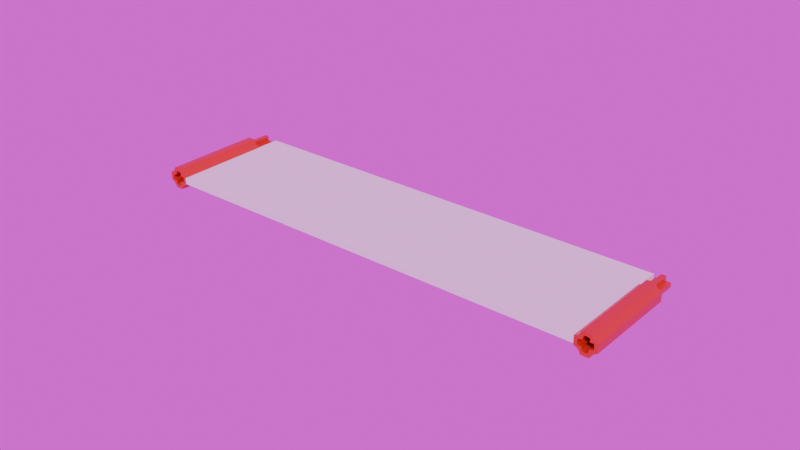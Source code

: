 # Source: blade.blend  (saved by Blender 4.4.32; exported with 4.5.12 LTS)
import bpy
from mathutils import Matrix  # noqa: F401  (used for matrix-valued properties, if any)

bpy.ops.wm.read_factory_settings(use_empty=True)
scene = bpy.context.scene
scene.name = 'Scene'

# ---- collections
col_collection = bpy.data.collections.new('Collection'); scene.collection.children.link(col_collection)

# ---- images (referenced by path relative to the original .blend; pixels are not part of the script)
import os
ASSET_DIR = os.environ.get("B2B_ASSET_DIR", "")  # directory of the original .blend (textures are referenced by path, not embedded)
HERE = os.path.dirname(os.path.abspath(__file__))  # packed textures are extracted next to this script under _unpacked/

def load_image(name, relpath, width, height, colorspace="sRGB"):
    """Load a texture the original file referenced (path relative to the .blend, or extracted next to this script)."""
    p = next((c for c in (os.path.join(HERE, relpath), os.path.join(ASSET_DIR, relpath)) if relpath and os.path.exists(c)), "")
    if p:
        img = bpy.data.images.load(p, check_existing=True)
        img.name = name
    else:  # same state as the original file: an image datablock whose file is absent (Cycles renders it pink)
        img = bpy.data.images.new(name, width, height)
        img.source = "FILE"
        img.filepath = "//" + (relpath or name)
    img.colorspace_settings.name = colorspace
    return img
img_background_exr = load_image('background.exr', 'background.exr', 1024, 1024, 'Linear Rec.709')

# ---- materials (node trees are filled in below, after node groups)
mat_material_4_c = bpy.data.materials.new('Material_4_c')
mat_material_4_c.diffuse_color = (0.552, 0.02122, 0.01096, 1.0)
mat_material_4_c_001 = bpy.data.materials.new('Material_4_c.001')
mat_material_4_c_001.diffuse_color = (0.552, 0.02122, 0.01096, 1.0)
mat_material_4_c_002 = bpy.data.materials.new('Material_4_c.002')
mat_material_4_c_002.diffuse_color = (0.552, 0.02122, 0.01096, 1.0)
mat_material_4_c_003 = bpy.data.materials.new('Material_4_c.003')
mat_material_4_c_003.diffuse_color = (0.552, 0.02122, 0.01096, 1.0)
mat_material_4_c_004 = bpy.data.materials.new('Material_4_c.004')
mat_material_4_c_004.diffuse_color = (0.552, 0.02122, 0.01096, 1.0)

# ---- node groups
ng_lego_standard = bpy.data.node_groups.new('Lego Standard', 'ShaderNodeTree')
_s = ng_lego_standard.interface.new_socket(name='Shader', in_out='OUTPUT', socket_type='NodeSocketShader')
_s = ng_lego_standard.interface.new_socket(name='Color', in_out='INPUT', socket_type='NodeSocketColor')
_s = ng_lego_standard.interface.new_socket(name='Normal', in_out='INPUT', socket_type='NodeSocketVector')
_N = ng_lego_standard.nodes; _L = ng_lego_standard.links
n0 = _N.new('NodeGroupInput'); n0.name = 'Group Input'; n0.location = (-250, 0)
n1 = _N.new('NodeGroupOutput'); n1.name = 'Group Output'; n1.location = (300, 0)
n2 = _N.new('ShaderNodeBsdfPrincipled'); n2.name = 'Principled BSDF'; n2.location = (0, 0)
n2.inputs[2].default_value = 0.1
n2.inputs[3].default_value = 1.45
n2.inputs[8].default_value = 0.002
n2.inputs[9].default_value = (0.05, 0.05, 0.05)
n2.inputs[20].default_value = 0.0
_L.new(n0.outputs[0], n2.inputs[0])
_L.new(n0.outputs[1], n2.inputs[5])
_L.new(n2.outputs[0], n1.inputs[0])
n1.is_active_output = True
ng_distance_to_center = bpy.data.node_groups.new('Distance-To-Center', 'ShaderNodeTree')
_s = ng_distance_to_center.interface.new_socket(name='Vector', in_out='OUTPUT', socket_type='NodeSocketVector')
_N = ng_distance_to_center.nodes; _L = ng_distance_to_center.links
n0 = _N.new('NodeGroupInput'); n0.name = 'Group Input'; n0.location = (-930, 0)
n1 = _N.new('NodeGroupOutput'); n1.name = 'Group Output'; n1.location = (240, 0)
n2 = _N.new('ShaderNodeTexCoord'); n2.name = 'Texture Coordinate'; n2.location = (-730, 0)
n3 = _N.new('ShaderNodeVectorMath'); n3.name = 'Vector Math'; n3.location = (-535, 0)
n3.operation = 'SUBTRACT'
n3.inputs[1].default_value = (0.5, 0.5, 0.5)
n4 = _N.new('ShaderNodeVectorMath'); n4.name = 'Vector Math.001'; n4.location = (-535, -245)
n4.operation = 'NORMALIZE'
n5 = _N.new('ShaderNodeVectorMath'); n5.name = 'Vector Math.002'; n5.location = (-340, -125)
n5.operation = 'DOT_PRODUCT'
n6 = _N.new('ShaderNodeMixRGB'); n6.name = 'Mix (Legacy)'; n6.location = (-145, -125)
n6.blend_type = 'MULTIPLY'
n6.inputs[0].default_value = 1.0
n7 = _N.new('ShaderNodeVectorMath'); n7.name = 'Vector Math.003'; n7.location = (40, 0)
n7.operation = 'SUBTRACT'
_L.new(n2.outputs[0], n3.inputs[0])
_L.new(n2.outputs[1], n4.inputs[0])
_L.new(n3.outputs[0], n5.inputs[0])
_L.new(n4.outputs[0], n5.inputs[1])
_L.new(n5.outputs[1], n6.inputs[1])
_L.new(n4.outputs[0], n6.inputs[2])
_L.new(n3.outputs[0], n7.inputs[0])
_L.new(n6.outputs[0], n7.inputs[1])
_L.new(n7.outputs[0], n1.inputs[0])
n1.is_active_output = True
ng_vector_element_power = bpy.data.node_groups.new('Vector-Element-Power', 'ShaderNodeTree')
_s = ng_vector_element_power.interface.new_socket(name='Vector', in_out='OUTPUT', socket_type='NodeSocketVector')
_s = ng_vector_element_power.interface.new_socket(name='Exponent', in_out='INPUT', socket_type='NodeSocketFloat')
_s = ng_vector_element_power.interface.new_socket(name='Vector', in_out='INPUT', socket_type='NodeSocketVector')
_N = ng_vector_element_power.nodes; _L = ng_vector_element_power.links
n0 = _N.new('NodeGroupInput'); n0.name = 'Group Input'; n0.location = (-580, 0)
n1 = _N.new('NodeGroupOutput'); n1.name = 'Group Output'; n1.location = (400, 0)
n2 = _N.new('ShaderNodeSeparateXYZ'); n2.name = 'Separate XYZ'; n2.location = (-385, -140)
n3 = _N.new('ShaderNodeMath'); n3.name = 'Math'; n3.location = (-180, 180)
n3.operation = 'ABSOLUTE'
n4 = _N.new('ShaderNodeMath'); n4.name = 'Math.001'; n4.location = (-180, 0)
n4.operation = 'ABSOLUTE'
n5 = _N.new('ShaderNodeMath'); n5.name = 'Math.002'; n5.location = (-180, -180)
n5.operation = 'ABSOLUTE'
n6 = _N.new('ShaderNodeMath'); n6.name = 'Math.003'; n6.location = (20, 180)
n6.operation = 'POWER'
n7 = _N.new('ShaderNodeMath'); n7.name = 'Math.004'; n7.location = (20, 0)
n7.operation = 'POWER'
n8 = _N.new('ShaderNodeMath'); n8.name = 'Math.005'; n8.location = (20, -180)
n8.operation = 'POWER'
n9 = _N.new('ShaderNodeCombineXYZ'); n9.name = 'Combine XYZ'; n9.location = (215, 0)
_L.new(n0.outputs[1], n2.inputs[0])
_L.new(n2.outputs[0], n3.inputs[0])
_L.new(n2.outputs[1], n4.inputs[0])
_L.new(n2.outputs[2], n5.inputs[0])
_L.new(n3.outputs[0], n6.inputs[0])
_L.new(n0.outputs[0], n6.inputs[1])
_L.new(n4.outputs[0], n7.inputs[0])
_L.new(n0.outputs[0], n7.inputs[1])
_L.new(n5.outputs[0], n8.inputs[0])
_L.new(n0.outputs[0], n8.inputs[1])
_L.new(n6.outputs[0], n9.inputs[0])
_L.new(n7.outputs[0], n9.inputs[1])
_L.new(n8.outputs[0], n9.inputs[2])
_L.new(n9.outputs[0], n1.inputs[0])
n1.is_active_output = True
ng_convert_to_normals = bpy.data.node_groups.new('Convert-To-Normals', 'ShaderNodeTree')
_s = ng_convert_to_normals.interface.new_socket(name='Normal', in_out='OUTPUT', socket_type='NodeSocketVector')
_s = ng_convert_to_normals.interface.new_socket(name='Vector Length', in_out='INPUT', socket_type='NodeSocketFloat')
_s = ng_convert_to_normals.interface.new_socket(name='Smoothing', in_out='INPUT', socket_type='NodeSocketFloat')
_s = ng_convert_to_normals.interface.new_socket(name='Strength', in_out='INPUT', socket_type='NodeSocketFloat')
_s = ng_convert_to_normals.interface.new_socket(name='Normal', in_out='INPUT', socket_type='NodeSocketVector')
_N = ng_convert_to_normals.nodes; _L = ng_convert_to_normals.links
n0 = _N.new('NodeGroupInput'); n0.name = 'Group Input'; n0.location = (-490, 0)
n1 = _N.new('NodeGroupOutput'); n1.name = 'Group Output'; n1.location = (400, 0)
n2 = _N.new('ShaderNodeMath'); n2.name = 'Math'; n2.location = (-290, 150)
n2.operation = 'POWER'
n3 = _N.new('ShaderNodeValToRGB'); n3.name = 'Color Ramp'; n3.location = (-95, 150)
n3.color_ramp.interpolation = 'EASE'
while len(n3.color_ramp.elements) > 1: n3.color_ramp.elements.remove(n3.color_ramp.elements[-1])
n3.color_ramp.elements[0].position = 0.0; n3.color_ramp.elements[0].color = (1.0, 1.0, 1.0, 1.0)
_e = n3.color_ramp.elements.new(0.45); _e.color = (0.0, 0.0, 0.0, 1.0)
n4 = _N.new('ShaderNodeBump'); n4.name = 'Bump'; n4.location = (200, 0)
n4.inputs[1].default_value = 0.02
_L.new(n0.outputs[0], n2.inputs[0])
_L.new(n0.outputs[1], n2.inputs[1])
_L.new(n2.outputs[0], n3.inputs[0])
_L.new(n0.outputs[2], n4.inputs[0])
_L.new(n3.outputs[0], n4.inputs[3])
_L.new(n0.outputs[3], n4.inputs[4])
_L.new(n4.outputs[0], n1.inputs[0])
n1.is_active_output = True
ng_concave_walls = bpy.data.node_groups.new('Concave Walls', 'ShaderNodeTree')
_s = ng_concave_walls.interface.new_socket(name='Normal', in_out='OUTPUT', socket_type='NodeSocketVector')
_s = ng_concave_walls.interface.new_socket(name='Strength', in_out='INPUT', socket_type='NodeSocketFloat')
_s = ng_concave_walls.interface.new_socket(name='Normal', in_out='INPUT', socket_type='NodeSocketVector')
_N = ng_concave_walls.nodes; _L = ng_concave_walls.links
n0 = _N.new('NodeGroupInput'); n0.name = 'Group Input'; n0.location = (-530, 0)
n1 = _N.new('NodeGroupOutput'); n1.name = 'Group Output'; n1.location = (300, 0)
n2 = _N.new('ShaderNodeGroup'); n2.name = 'Group'; n2.location = (-340, 105)
n2.node_tree = ng_distance_to_center
n3 = _N.new('ShaderNodeGroup'); n3.name = 'Group.001'; n3.location = (-120, 105)
n3.node_tree = ng_vector_element_power
n3.inputs[0].default_value = 4.0
n4 = _N.new('ShaderNodeGroup'); n4.name = 'Group.002'; n4.location = (90, 0)
n4.node_tree = ng_convert_to_normals
n4.inputs[1].default_value = 0.3
_L.new(n2.outputs[0], n3.inputs[1])
_L.new(n3.outputs[0], n4.inputs[0])
_L.new(n0.outputs[0], n4.inputs[2])
_L.new(n0.outputs[1], n4.inputs[3])
_L.new(n4.outputs[0], n1.inputs[0])
n1.is_active_output = True
ng_lego_standard_001 = bpy.data.node_groups.new('Lego Standard.001', 'ShaderNodeTree')
_s = ng_lego_standard_001.interface.new_socket(name='Shader', in_out='OUTPUT', socket_type='NodeSocketShader')
_s = ng_lego_standard_001.interface.new_socket(name='Color', in_out='INPUT', socket_type='NodeSocketColor')
_s = ng_lego_standard_001.interface.new_socket(name='Normal', in_out='INPUT', socket_type='NodeSocketVector')
_N = ng_lego_standard_001.nodes; _L = ng_lego_standard_001.links
n0 = _N.new('NodeGroupInput'); n0.name = 'Group Input'; n0.location = (-250, 0)
n1 = _N.new('NodeGroupOutput'); n1.name = 'Group Output'; n1.location = (300, 0)
n2 = _N.new('ShaderNodeBsdfPrincipled'); n2.name = 'Principled BSDF'; n2.location = (0, 0)
n2.inputs[2].default_value = 0.1
n2.inputs[3].default_value = 1.45
n2.inputs[8].default_value = 0.002
n2.inputs[9].default_value = (0.05, 0.05, 0.05)
n2.inputs[20].default_value = 0.0
_L.new(n0.outputs[0], n2.inputs[0])
_L.new(n0.outputs[1], n2.inputs[5])
_L.new(n2.outputs[0], n1.inputs[0])
n1.is_active_output = True
ng_distance_to_center_001 = bpy.data.node_groups.new('Distance-To-Center.001', 'ShaderNodeTree')
_s = ng_distance_to_center_001.interface.new_socket(name='Vector', in_out='OUTPUT', socket_type='NodeSocketVector')
_N = ng_distance_to_center_001.nodes; _L = ng_distance_to_center_001.links
n0 = _N.new('NodeGroupInput'); n0.name = 'Group Input'; n0.location = (-930, 0)
n1 = _N.new('NodeGroupOutput'); n1.name = 'Group Output'; n1.location = (240, 0)
n2 = _N.new('ShaderNodeTexCoord'); n2.name = 'Texture Coordinate'; n2.location = (-730, 0)
n3 = _N.new('ShaderNodeVectorMath'); n3.name = 'Vector Math'; n3.location = (-535, 0)
n3.operation = 'SUBTRACT'
n3.inputs[1].default_value = (0.5, 0.5, 0.5)
n4 = _N.new('ShaderNodeVectorMath'); n4.name = 'Vector Math.001'; n4.location = (-535, -245)
n4.operation = 'NORMALIZE'
n5 = _N.new('ShaderNodeVectorMath'); n5.name = 'Vector Math.002'; n5.location = (-340, -125)
n5.operation = 'DOT_PRODUCT'
n6 = _N.new('ShaderNodeMixRGB'); n6.name = 'Mix (Legacy)'; n6.location = (-145, -125)
n6.blend_type = 'MULTIPLY'
n6.inputs[0].default_value = 1.0
n7 = _N.new('ShaderNodeVectorMath'); n7.name = 'Vector Math.003'; n7.location = (40, 0)
n7.operation = 'SUBTRACT'
_L.new(n2.outputs[0], n3.inputs[0])
_L.new(n2.outputs[1], n4.inputs[0])
_L.new(n3.outputs[0], n5.inputs[0])
_L.new(n4.outputs[0], n5.inputs[1])
_L.new(n5.outputs[1], n6.inputs[1])
_L.new(n4.outputs[0], n6.inputs[2])
_L.new(n3.outputs[0], n7.inputs[0])
_L.new(n6.outputs[0], n7.inputs[1])
_L.new(n7.outputs[0], n1.inputs[0])
n1.is_active_output = True
ng_vector_element_power_001 = bpy.data.node_groups.new('Vector-Element-Power.001', 'ShaderNodeTree')
_s = ng_vector_element_power_001.interface.new_socket(name='Vector', in_out='OUTPUT', socket_type='NodeSocketVector')
_s = ng_vector_element_power_001.interface.new_socket(name='Exponent', in_out='INPUT', socket_type='NodeSocketFloat')
_s = ng_vector_element_power_001.interface.new_socket(name='Vector', in_out='INPUT', socket_type='NodeSocketVector')
_N = ng_vector_element_power_001.nodes; _L = ng_vector_element_power_001.links
n0 = _N.new('NodeGroupInput'); n0.name = 'Group Input'; n0.location = (-580, 0)
n1 = _N.new('NodeGroupOutput'); n1.name = 'Group Output'; n1.location = (400, 0)
n2 = _N.new('ShaderNodeSeparateXYZ'); n2.name = 'Separate XYZ'; n2.location = (-385, -140)
n3 = _N.new('ShaderNodeMath'); n3.name = 'Math'; n3.location = (-180, 180)
n3.operation = 'ABSOLUTE'
n4 = _N.new('ShaderNodeMath'); n4.name = 'Math.001'; n4.location = (-180, 0)
n4.operation = 'ABSOLUTE'
n5 = _N.new('ShaderNodeMath'); n5.name = 'Math.002'; n5.location = (-180, -180)
n5.operation = 'ABSOLUTE'
n6 = _N.new('ShaderNodeMath'); n6.name = 'Math.003'; n6.location = (20, 180)
n6.operation = 'POWER'
n7 = _N.new('ShaderNodeMath'); n7.name = 'Math.004'; n7.location = (20, 0)
n7.operation = 'POWER'
n8 = _N.new('ShaderNodeMath'); n8.name = 'Math.005'; n8.location = (20, -180)
n8.operation = 'POWER'
n9 = _N.new('ShaderNodeCombineXYZ'); n9.name = 'Combine XYZ'; n9.location = (215, 0)
_L.new(n0.outputs[1], n2.inputs[0])
_L.new(n2.outputs[0], n3.inputs[0])
_L.new(n2.outputs[1], n4.inputs[0])
_L.new(n2.outputs[2], n5.inputs[0])
_L.new(n3.outputs[0], n6.inputs[0])
_L.new(n0.outputs[0], n6.inputs[1])
_L.new(n4.outputs[0], n7.inputs[0])
_L.new(n0.outputs[0], n7.inputs[1])
_L.new(n5.outputs[0], n8.inputs[0])
_L.new(n0.outputs[0], n8.inputs[1])
_L.new(n6.outputs[0], n9.inputs[0])
_L.new(n7.outputs[0], n9.inputs[1])
_L.new(n8.outputs[0], n9.inputs[2])
_L.new(n9.outputs[0], n1.inputs[0])
n1.is_active_output = True
ng_convert_to_normals_001 = bpy.data.node_groups.new('Convert-To-Normals.001', 'ShaderNodeTree')
_s = ng_convert_to_normals_001.interface.new_socket(name='Normal', in_out='OUTPUT', socket_type='NodeSocketVector')
_s = ng_convert_to_normals_001.interface.new_socket(name='Vector Length', in_out='INPUT', socket_type='NodeSocketFloat')
_s = ng_convert_to_normals_001.interface.new_socket(name='Smoothing', in_out='INPUT', socket_type='NodeSocketFloat')
_s = ng_convert_to_normals_001.interface.new_socket(name='Strength', in_out='INPUT', socket_type='NodeSocketFloat')
_s = ng_convert_to_normals_001.interface.new_socket(name='Normal', in_out='INPUT', socket_type='NodeSocketVector')
_N = ng_convert_to_normals_001.nodes; _L = ng_convert_to_normals_001.links
n0 = _N.new('NodeGroupInput'); n0.name = 'Group Input'; n0.location = (-490, 0)
n1 = _N.new('NodeGroupOutput'); n1.name = 'Group Output'; n1.location = (400, 0)
n2 = _N.new('ShaderNodeMath'); n2.name = 'Math'; n2.location = (-290, 150)
n2.operation = 'POWER'
n3 = _N.new('ShaderNodeValToRGB'); n3.name = 'Color Ramp'; n3.location = (-95, 150)
n3.color_ramp.interpolation = 'EASE'
while len(n3.color_ramp.elements) > 1: n3.color_ramp.elements.remove(n3.color_ramp.elements[-1])
n3.color_ramp.elements[0].position = 0.0; n3.color_ramp.elements[0].color = (1.0, 1.0, 1.0, 1.0)
_e = n3.color_ramp.elements.new(0.45); _e.color = (0.0, 0.0, 0.0, 1.0)
n4 = _N.new('ShaderNodeBump'); n4.name = 'Bump'; n4.location = (200, 0)
n4.inputs[1].default_value = 0.02
_L.new(n0.outputs[0], n2.inputs[0])
_L.new(n0.outputs[1], n2.inputs[1])
_L.new(n2.outputs[0], n3.inputs[0])
_L.new(n0.outputs[2], n4.inputs[0])
_L.new(n3.outputs[0], n4.inputs[3])
_L.new(n0.outputs[3], n4.inputs[4])
_L.new(n4.outputs[0], n1.inputs[0])
n1.is_active_output = True
ng_concave_walls_001 = bpy.data.node_groups.new('Concave Walls.001', 'ShaderNodeTree')
_s = ng_concave_walls_001.interface.new_socket(name='Normal', in_out='OUTPUT', socket_type='NodeSocketVector')
_s = ng_concave_walls_001.interface.new_socket(name='Strength', in_out='INPUT', socket_type='NodeSocketFloat')
_s = ng_concave_walls_001.interface.new_socket(name='Normal', in_out='INPUT', socket_type='NodeSocketVector')
_N = ng_concave_walls_001.nodes; _L = ng_concave_walls_001.links
n0 = _N.new('NodeGroupInput'); n0.name = 'Group Input'; n0.location = (-530, 0)
n1 = _N.new('NodeGroupOutput'); n1.name = 'Group Output'; n1.location = (300, 0)
n2 = _N.new('ShaderNodeGroup'); n2.name = 'Group'; n2.location = (-340, 105)
n2.node_tree = ng_distance_to_center_001
n3 = _N.new('ShaderNodeGroup'); n3.name = 'Group.001'; n3.location = (-120, 105)
n3.node_tree = ng_vector_element_power_001
n3.inputs[0].default_value = 4.0
n4 = _N.new('ShaderNodeGroup'); n4.name = 'Group.002'; n4.location = (90, 0)
n4.node_tree = ng_convert_to_normals_001
n4.inputs[1].default_value = 0.3
_L.new(n2.outputs[0], n3.inputs[1])
_L.new(n3.outputs[0], n4.inputs[0])
_L.new(n0.outputs[0], n4.inputs[2])
_L.new(n0.outputs[1], n4.inputs[3])
_L.new(n4.outputs[0], n1.inputs[0])
n1.is_active_output = True
ng_lego_standard_002 = bpy.data.node_groups.new('Lego Standard.002', 'ShaderNodeTree')
_s = ng_lego_standard_002.interface.new_socket(name='Shader', in_out='OUTPUT', socket_type='NodeSocketShader')
_s = ng_lego_standard_002.interface.new_socket(name='Color', in_out='INPUT', socket_type='NodeSocketColor')
_s = ng_lego_standard_002.interface.new_socket(name='Normal', in_out='INPUT', socket_type='NodeSocketVector')
_N = ng_lego_standard_002.nodes; _L = ng_lego_standard_002.links
n0 = _N.new('NodeGroupInput'); n0.name = 'Group Input'; n0.location = (-250, 0)
n1 = _N.new('NodeGroupOutput'); n1.name = 'Group Output'; n1.location = (300, 0)
n2 = _N.new('ShaderNodeBsdfPrincipled'); n2.name = 'Principled BSDF'; n2.location = (0, 0)
n2.inputs[2].default_value = 0.1
n2.inputs[3].default_value = 1.45
n2.inputs[8].default_value = 0.002
n2.inputs[9].default_value = (0.05, 0.05, 0.05)
n2.inputs[20].default_value = 0.0
_L.new(n0.outputs[0], n2.inputs[0])
_L.new(n0.outputs[1], n2.inputs[5])
_L.new(n2.outputs[0], n1.inputs[0])
n1.is_active_output = True
ng_distance_to_center_002 = bpy.data.node_groups.new('Distance-To-Center.002', 'ShaderNodeTree')
_s = ng_distance_to_center_002.interface.new_socket(name='Vector', in_out='OUTPUT', socket_type='NodeSocketVector')
_N = ng_distance_to_center_002.nodes; _L = ng_distance_to_center_002.links
n0 = _N.new('NodeGroupInput'); n0.name = 'Group Input'; n0.location = (-930, 0)
n1 = _N.new('NodeGroupOutput'); n1.name = 'Group Output'; n1.location = (240, 0)
n2 = _N.new('ShaderNodeTexCoord'); n2.name = 'Texture Coordinate'; n2.location = (-730, 0)
n3 = _N.new('ShaderNodeVectorMath'); n3.name = 'Vector Math'; n3.location = (-535, 0)
n3.operation = 'SUBTRACT'
n3.inputs[1].default_value = (0.5, 0.5, 0.5)
n4 = _N.new('ShaderNodeVectorMath'); n4.name = 'Vector Math.001'; n4.location = (-535, -245)
n4.operation = 'NORMALIZE'
n5 = _N.new('ShaderNodeVectorMath'); n5.name = 'Vector Math.002'; n5.location = (-340, -125)
n5.operation = 'DOT_PRODUCT'
n6 = _N.new('ShaderNodeMixRGB'); n6.name = 'Mix (Legacy)'; n6.location = (-145, -125)
n6.blend_type = 'MULTIPLY'
n6.inputs[0].default_value = 1.0
n7 = _N.new('ShaderNodeVectorMath'); n7.name = 'Vector Math.003'; n7.location = (40, 0)
n7.operation = 'SUBTRACT'
_L.new(n2.outputs[0], n3.inputs[0])
_L.new(n2.outputs[1], n4.inputs[0])
_L.new(n3.outputs[0], n5.inputs[0])
_L.new(n4.outputs[0], n5.inputs[1])
_L.new(n5.outputs[1], n6.inputs[1])
_L.new(n4.outputs[0], n6.inputs[2])
_L.new(n3.outputs[0], n7.inputs[0])
_L.new(n6.outputs[0], n7.inputs[1])
_L.new(n7.outputs[0], n1.inputs[0])
n1.is_active_output = True
ng_vector_element_power_002 = bpy.data.node_groups.new('Vector-Element-Power.002', 'ShaderNodeTree')
_s = ng_vector_element_power_002.interface.new_socket(name='Vector', in_out='OUTPUT', socket_type='NodeSocketVector')
_s = ng_vector_element_power_002.interface.new_socket(name='Exponent', in_out='INPUT', socket_type='NodeSocketFloat')
_s = ng_vector_element_power_002.interface.new_socket(name='Vector', in_out='INPUT', socket_type='NodeSocketVector')
_N = ng_vector_element_power_002.nodes; _L = ng_vector_element_power_002.links
n0 = _N.new('NodeGroupInput'); n0.name = 'Group Input'; n0.location = (-580, 0)
n1 = _N.new('NodeGroupOutput'); n1.name = 'Group Output'; n1.location = (400, 0)
n2 = _N.new('ShaderNodeSeparateXYZ'); n2.name = 'Separate XYZ'; n2.location = (-385, -140)
n3 = _N.new('ShaderNodeMath'); n3.name = 'Math'; n3.location = (-180, 180)
n3.operation = 'ABSOLUTE'
n4 = _N.new('ShaderNodeMath'); n4.name = 'Math.001'; n4.location = (-180, 0)
n4.operation = 'ABSOLUTE'
n5 = _N.new('ShaderNodeMath'); n5.name = 'Math.002'; n5.location = (-180, -180)
n5.operation = 'ABSOLUTE'
n6 = _N.new('ShaderNodeMath'); n6.name = 'Math.003'; n6.location = (20, 180)
n6.operation = 'POWER'
n7 = _N.new('ShaderNodeMath'); n7.name = 'Math.004'; n7.location = (20, 0)
n7.operation = 'POWER'
n8 = _N.new('ShaderNodeMath'); n8.name = 'Math.005'; n8.location = (20, -180)
n8.operation = 'POWER'
n9 = _N.new('ShaderNodeCombineXYZ'); n9.name = 'Combine XYZ'; n9.location = (215, 0)
_L.new(n0.outputs[1], n2.inputs[0])
_L.new(n2.outputs[0], n3.inputs[0])
_L.new(n2.outputs[1], n4.inputs[0])
_L.new(n2.outputs[2], n5.inputs[0])
_L.new(n3.outputs[0], n6.inputs[0])
_L.new(n0.outputs[0], n6.inputs[1])
_L.new(n4.outputs[0], n7.inputs[0])
_L.new(n0.outputs[0], n7.inputs[1])
_L.new(n5.outputs[0], n8.inputs[0])
_L.new(n0.outputs[0], n8.inputs[1])
_L.new(n6.outputs[0], n9.inputs[0])
_L.new(n7.outputs[0], n9.inputs[1])
_L.new(n8.outputs[0], n9.inputs[2])
_L.new(n9.outputs[0], n1.inputs[0])
n1.is_active_output = True
ng_convert_to_normals_002 = bpy.data.node_groups.new('Convert-To-Normals.002', 'ShaderNodeTree')
_s = ng_convert_to_normals_002.interface.new_socket(name='Normal', in_out='OUTPUT', socket_type='NodeSocketVector')
_s = ng_convert_to_normals_002.interface.new_socket(name='Vector Length', in_out='INPUT', socket_type='NodeSocketFloat')
_s = ng_convert_to_normals_002.interface.new_socket(name='Smoothing', in_out='INPUT', socket_type='NodeSocketFloat')
_s = ng_convert_to_normals_002.interface.new_socket(name='Strength', in_out='INPUT', socket_type='NodeSocketFloat')
_s = ng_convert_to_normals_002.interface.new_socket(name='Normal', in_out='INPUT', socket_type='NodeSocketVector')
_N = ng_convert_to_normals_002.nodes; _L = ng_convert_to_normals_002.links
n0 = _N.new('NodeGroupInput'); n0.name = 'Group Input'; n0.location = (-490, 0)
n1 = _N.new('NodeGroupOutput'); n1.name = 'Group Output'; n1.location = (400, 0)
n2 = _N.new('ShaderNodeMath'); n2.name = 'Math'; n2.location = (-290, 150)
n2.operation = 'POWER'
n3 = _N.new('ShaderNodeValToRGB'); n3.name = 'Color Ramp'; n3.location = (-95, 150)
n3.color_ramp.interpolation = 'EASE'
while len(n3.color_ramp.elements) > 1: n3.color_ramp.elements.remove(n3.color_ramp.elements[-1])
n3.color_ramp.elements[0].position = 0.0; n3.color_ramp.elements[0].color = (1.0, 1.0, 1.0, 1.0)
_e = n3.color_ramp.elements.new(0.45); _e.color = (0.0, 0.0, 0.0, 1.0)
n4 = _N.new('ShaderNodeBump'); n4.name = 'Bump'; n4.location = (200, 0)
n4.inputs[1].default_value = 0.02
_L.new(n0.outputs[0], n2.inputs[0])
_L.new(n0.outputs[1], n2.inputs[1])
_L.new(n2.outputs[0], n3.inputs[0])
_L.new(n0.outputs[2], n4.inputs[0])
_L.new(n3.outputs[0], n4.inputs[3])
_L.new(n0.outputs[3], n4.inputs[4])
_L.new(n4.outputs[0], n1.inputs[0])
n1.is_active_output = True
ng_concave_walls_002 = bpy.data.node_groups.new('Concave Walls.002', 'ShaderNodeTree')
_s = ng_concave_walls_002.interface.new_socket(name='Normal', in_out='OUTPUT', socket_type='NodeSocketVector')
_s = ng_concave_walls_002.interface.new_socket(name='Strength', in_out='INPUT', socket_type='NodeSocketFloat')
_s = ng_concave_walls_002.interface.new_socket(name='Normal', in_out='INPUT', socket_type='NodeSocketVector')
_N = ng_concave_walls_002.nodes; _L = ng_concave_walls_002.links
n0 = _N.new('NodeGroupInput'); n0.name = 'Group Input'; n0.location = (-530, 0)
n1 = _N.new('NodeGroupOutput'); n1.name = 'Group Output'; n1.location = (300, 0)
n2 = _N.new('ShaderNodeGroup'); n2.name = 'Group'; n2.location = (-340, 105)
n2.node_tree = ng_distance_to_center_002
n3 = _N.new('ShaderNodeGroup'); n3.name = 'Group.001'; n3.location = (-120, 105)
n3.node_tree = ng_vector_element_power_002
n3.inputs[0].default_value = 4.0
n4 = _N.new('ShaderNodeGroup'); n4.name = 'Group.002'; n4.location = (90, 0)
n4.node_tree = ng_convert_to_normals_002
n4.inputs[1].default_value = 0.3
_L.new(n2.outputs[0], n3.inputs[1])
_L.new(n3.outputs[0], n4.inputs[0])
_L.new(n0.outputs[0], n4.inputs[2])
_L.new(n0.outputs[1], n4.inputs[3])
_L.new(n4.outputs[0], n1.inputs[0])
n1.is_active_output = True
ng_lego_standard_003 = bpy.data.node_groups.new('Lego Standard.003', 'ShaderNodeTree')
_s = ng_lego_standard_003.interface.new_socket(name='Shader', in_out='OUTPUT', socket_type='NodeSocketShader')
_s = ng_lego_standard_003.interface.new_socket(name='Color', in_out='INPUT', socket_type='NodeSocketColor')
_s = ng_lego_standard_003.interface.new_socket(name='Normal', in_out='INPUT', socket_type='NodeSocketVector')
_N = ng_lego_standard_003.nodes; _L = ng_lego_standard_003.links
n0 = _N.new('NodeGroupInput'); n0.name = 'Group Input'; n0.location = (-250, 0)
n1 = _N.new('NodeGroupOutput'); n1.name = 'Group Output'; n1.location = (300, 0)
n2 = _N.new('ShaderNodeBsdfPrincipled'); n2.name = 'Principled BSDF'; n2.location = (0, 0)
n2.inputs[2].default_value = 0.1
n2.inputs[3].default_value = 1.45
n2.inputs[8].default_value = 0.002
n2.inputs[9].default_value = (0.05, 0.05, 0.05)
n2.inputs[20].default_value = 0.0
_L.new(n0.outputs[0], n2.inputs[0])
_L.new(n0.outputs[1], n2.inputs[5])
_L.new(n2.outputs[0], n1.inputs[0])
n1.is_active_output = True
ng_distance_to_center_003 = bpy.data.node_groups.new('Distance-To-Center.003', 'ShaderNodeTree')
_s = ng_distance_to_center_003.interface.new_socket(name='Vector', in_out='OUTPUT', socket_type='NodeSocketVector')
_N = ng_distance_to_center_003.nodes; _L = ng_distance_to_center_003.links
n0 = _N.new('NodeGroupInput'); n0.name = 'Group Input'; n0.location = (-930, 0)
n1 = _N.new('NodeGroupOutput'); n1.name = 'Group Output'; n1.location = (240, 0)
n2 = _N.new('ShaderNodeTexCoord'); n2.name = 'Texture Coordinate'; n2.location = (-730, 0)
n3 = _N.new('ShaderNodeVectorMath'); n3.name = 'Vector Math'; n3.location = (-535, 0)
n3.operation = 'SUBTRACT'
n3.inputs[1].default_value = (0.5, 0.5, 0.5)
n4 = _N.new('ShaderNodeVectorMath'); n4.name = 'Vector Math.001'; n4.location = (-535, -245)
n4.operation = 'NORMALIZE'
n5 = _N.new('ShaderNodeVectorMath'); n5.name = 'Vector Math.002'; n5.location = (-340, -125)
n5.operation = 'DOT_PRODUCT'
n6 = _N.new('ShaderNodeMixRGB'); n6.name = 'Mix (Legacy)'; n6.location = (-145, -125)
n6.blend_type = 'MULTIPLY'
n6.inputs[0].default_value = 1.0
n7 = _N.new('ShaderNodeVectorMath'); n7.name = 'Vector Math.003'; n7.location = (40, 0)
n7.operation = 'SUBTRACT'
_L.new(n2.outputs[0], n3.inputs[0])
_L.new(n2.outputs[1], n4.inputs[0])
_L.new(n3.outputs[0], n5.inputs[0])
_L.new(n4.outputs[0], n5.inputs[1])
_L.new(n5.outputs[1], n6.inputs[1])
_L.new(n4.outputs[0], n6.inputs[2])
_L.new(n3.outputs[0], n7.inputs[0])
_L.new(n6.outputs[0], n7.inputs[1])
_L.new(n7.outputs[0], n1.inputs[0])
n1.is_active_output = True
ng_vector_element_power_003 = bpy.data.node_groups.new('Vector-Element-Power.003', 'ShaderNodeTree')
_s = ng_vector_element_power_003.interface.new_socket(name='Vector', in_out='OUTPUT', socket_type='NodeSocketVector')
_s = ng_vector_element_power_003.interface.new_socket(name='Exponent', in_out='INPUT', socket_type='NodeSocketFloat')
_s = ng_vector_element_power_003.interface.new_socket(name='Vector', in_out='INPUT', socket_type='NodeSocketVector')
_N = ng_vector_element_power_003.nodes; _L = ng_vector_element_power_003.links
n0 = _N.new('NodeGroupInput'); n0.name = 'Group Input'; n0.location = (-580, 0)
n1 = _N.new('NodeGroupOutput'); n1.name = 'Group Output'; n1.location = (400, 0)
n2 = _N.new('ShaderNodeSeparateXYZ'); n2.name = 'Separate XYZ'; n2.location = (-385, -140)
n3 = _N.new('ShaderNodeMath'); n3.name = 'Math'; n3.location = (-180, 180)
n3.operation = 'ABSOLUTE'
n4 = _N.new('ShaderNodeMath'); n4.name = 'Math.001'; n4.location = (-180, 0)
n4.operation = 'ABSOLUTE'
n5 = _N.new('ShaderNodeMath'); n5.name = 'Math.002'; n5.location = (-180, -180)
n5.operation = 'ABSOLUTE'
n6 = _N.new('ShaderNodeMath'); n6.name = 'Math.003'; n6.location = (20, 180)
n6.operation = 'POWER'
n7 = _N.new('ShaderNodeMath'); n7.name = 'Math.004'; n7.location = (20, 0)
n7.operation = 'POWER'
n8 = _N.new('ShaderNodeMath'); n8.name = 'Math.005'; n8.location = (20, -180)
n8.operation = 'POWER'
n9 = _N.new('ShaderNodeCombineXYZ'); n9.name = 'Combine XYZ'; n9.location = (215, 0)
_L.new(n0.outputs[1], n2.inputs[0])
_L.new(n2.outputs[0], n3.inputs[0])
_L.new(n2.outputs[1], n4.inputs[0])
_L.new(n2.outputs[2], n5.inputs[0])
_L.new(n3.outputs[0], n6.inputs[0])
_L.new(n0.outputs[0], n6.inputs[1])
_L.new(n4.outputs[0], n7.inputs[0])
_L.new(n0.outputs[0], n7.inputs[1])
_L.new(n5.outputs[0], n8.inputs[0])
_L.new(n0.outputs[0], n8.inputs[1])
_L.new(n6.outputs[0], n9.inputs[0])
_L.new(n7.outputs[0], n9.inputs[1])
_L.new(n8.outputs[0], n9.inputs[2])
_L.new(n9.outputs[0], n1.inputs[0])
n1.is_active_output = True
ng_convert_to_normals_003 = bpy.data.node_groups.new('Convert-To-Normals.003', 'ShaderNodeTree')
_s = ng_convert_to_normals_003.interface.new_socket(name='Normal', in_out='OUTPUT', socket_type='NodeSocketVector')
_s = ng_convert_to_normals_003.interface.new_socket(name='Vector Length', in_out='INPUT', socket_type='NodeSocketFloat')
_s = ng_convert_to_normals_003.interface.new_socket(name='Smoothing', in_out='INPUT', socket_type='NodeSocketFloat')
_s = ng_convert_to_normals_003.interface.new_socket(name='Strength', in_out='INPUT', socket_type='NodeSocketFloat')
_s = ng_convert_to_normals_003.interface.new_socket(name='Normal', in_out='INPUT', socket_type='NodeSocketVector')
_N = ng_convert_to_normals_003.nodes; _L = ng_convert_to_normals_003.links
n0 = _N.new('NodeGroupInput'); n0.name = 'Group Input'; n0.location = (-490, 0)
n1 = _N.new('NodeGroupOutput'); n1.name = 'Group Output'; n1.location = (400, 0)
n2 = _N.new('ShaderNodeMath'); n2.name = 'Math'; n2.location = (-290, 150)
n2.operation = 'POWER'
n3 = _N.new('ShaderNodeValToRGB'); n3.name = 'Color Ramp'; n3.location = (-95, 150)
n3.color_ramp.interpolation = 'EASE'
while len(n3.color_ramp.elements) > 1: n3.color_ramp.elements.remove(n3.color_ramp.elements[-1])
n3.color_ramp.elements[0].position = 0.0; n3.color_ramp.elements[0].color = (1.0, 1.0, 1.0, 1.0)
_e = n3.color_ramp.elements.new(0.45); _e.color = (0.0, 0.0, 0.0, 1.0)
n4 = _N.new('ShaderNodeBump'); n4.name = 'Bump'; n4.location = (200, 0)
n4.inputs[1].default_value = 0.02
_L.new(n0.outputs[0], n2.inputs[0])
_L.new(n0.outputs[1], n2.inputs[1])
_L.new(n2.outputs[0], n3.inputs[0])
_L.new(n0.outputs[2], n4.inputs[0])
_L.new(n3.outputs[0], n4.inputs[3])
_L.new(n0.outputs[3], n4.inputs[4])
_L.new(n4.outputs[0], n1.inputs[0])
n1.is_active_output = True
ng_concave_walls_003 = bpy.data.node_groups.new('Concave Walls.003', 'ShaderNodeTree')
_s = ng_concave_walls_003.interface.new_socket(name='Normal', in_out='OUTPUT', socket_type='NodeSocketVector')
_s = ng_concave_walls_003.interface.new_socket(name='Strength', in_out='INPUT', socket_type='NodeSocketFloat')
_s = ng_concave_walls_003.interface.new_socket(name='Normal', in_out='INPUT', socket_type='NodeSocketVector')
_N = ng_concave_walls_003.nodes; _L = ng_concave_walls_003.links
n0 = _N.new('NodeGroupInput'); n0.name = 'Group Input'; n0.location = (-530, 0)
n1 = _N.new('NodeGroupOutput'); n1.name = 'Group Output'; n1.location = (300, 0)
n2 = _N.new('ShaderNodeGroup'); n2.name = 'Group'; n2.location = (-340, 105)
n2.node_tree = ng_distance_to_center_003
n3 = _N.new('ShaderNodeGroup'); n3.name = 'Group.001'; n3.location = (-120, 105)
n3.node_tree = ng_vector_element_power_003
n3.inputs[0].default_value = 4.0
n4 = _N.new('ShaderNodeGroup'); n4.name = 'Group.002'; n4.location = (90, 0)
n4.node_tree = ng_convert_to_normals_003
n4.inputs[1].default_value = 0.3
_L.new(n2.outputs[0], n3.inputs[1])
_L.new(n3.outputs[0], n4.inputs[0])
_L.new(n0.outputs[0], n4.inputs[2])
_L.new(n0.outputs[1], n4.inputs[3])
_L.new(n4.outputs[0], n1.inputs[0])
n1.is_active_output = True
ng_lego_standard_004 = bpy.data.node_groups.new('Lego Standard.004', 'ShaderNodeTree')
_s = ng_lego_standard_004.interface.new_socket(name='Shader', in_out='OUTPUT', socket_type='NodeSocketShader')
_s = ng_lego_standard_004.interface.new_socket(name='Color', in_out='INPUT', socket_type='NodeSocketColor')
_s = ng_lego_standard_004.interface.new_socket(name='Normal', in_out='INPUT', socket_type='NodeSocketVector')
_N = ng_lego_standard_004.nodes; _L = ng_lego_standard_004.links
n0 = _N.new('NodeGroupInput'); n0.name = 'Group Input'; n0.location = (-250, 0)
n1 = _N.new('NodeGroupOutput'); n1.name = 'Group Output'; n1.location = (300, 0)
n2 = _N.new('ShaderNodeBsdfPrincipled'); n2.name = 'Principled BSDF'; n2.location = (0, 0)
n2.inputs[2].default_value = 0.1
n2.inputs[3].default_value = 1.45
n2.inputs[8].default_value = 0.002
n2.inputs[9].default_value = (0.05, 0.05, 0.05)
n2.inputs[20].default_value = 0.0
_L.new(n0.outputs[0], n2.inputs[0])
_L.new(n0.outputs[1], n2.inputs[5])
_L.new(n2.outputs[0], n1.inputs[0])
n1.is_active_output = True
ng_distance_to_center_004 = bpy.data.node_groups.new('Distance-To-Center.004', 'ShaderNodeTree')
_s = ng_distance_to_center_004.interface.new_socket(name='Vector', in_out='OUTPUT', socket_type='NodeSocketVector')
_N = ng_distance_to_center_004.nodes; _L = ng_distance_to_center_004.links
n0 = _N.new('NodeGroupInput'); n0.name = 'Group Input'; n0.location = (-930, 0)
n1 = _N.new('NodeGroupOutput'); n1.name = 'Group Output'; n1.location = (240, 0)
n2 = _N.new('ShaderNodeTexCoord'); n2.name = 'Texture Coordinate'; n2.location = (-730, 0)
n3 = _N.new('ShaderNodeVectorMath'); n3.name = 'Vector Math'; n3.location = (-535, 0)
n3.operation = 'SUBTRACT'
n3.inputs[1].default_value = (0.5, 0.5, 0.5)
n4 = _N.new('ShaderNodeVectorMath'); n4.name = 'Vector Math.001'; n4.location = (-535, -245)
n4.operation = 'NORMALIZE'
n5 = _N.new('ShaderNodeVectorMath'); n5.name = 'Vector Math.002'; n5.location = (-340, -125)
n5.operation = 'DOT_PRODUCT'
n6 = _N.new('ShaderNodeMixRGB'); n6.name = 'Mix (Legacy)'; n6.location = (-145, -125)
n6.blend_type = 'MULTIPLY'
n6.inputs[0].default_value = 1.0
n7 = _N.new('ShaderNodeVectorMath'); n7.name = 'Vector Math.003'; n7.location = (40, 0)
n7.operation = 'SUBTRACT'
_L.new(n2.outputs[0], n3.inputs[0])
_L.new(n2.outputs[1], n4.inputs[0])
_L.new(n3.outputs[0], n5.inputs[0])
_L.new(n4.outputs[0], n5.inputs[1])
_L.new(n5.outputs[1], n6.inputs[1])
_L.new(n4.outputs[0], n6.inputs[2])
_L.new(n3.outputs[0], n7.inputs[0])
_L.new(n6.outputs[0], n7.inputs[1])
_L.new(n7.outputs[0], n1.inputs[0])
n1.is_active_output = True
ng_vector_element_power_004 = bpy.data.node_groups.new('Vector-Element-Power.004', 'ShaderNodeTree')
_s = ng_vector_element_power_004.interface.new_socket(name='Vector', in_out='OUTPUT', socket_type='NodeSocketVector')
_s = ng_vector_element_power_004.interface.new_socket(name='Exponent', in_out='INPUT', socket_type='NodeSocketFloat')
_s = ng_vector_element_power_004.interface.new_socket(name='Vector', in_out='INPUT', socket_type='NodeSocketVector')
_N = ng_vector_element_power_004.nodes; _L = ng_vector_element_power_004.links
n0 = _N.new('NodeGroupInput'); n0.name = 'Group Input'; n0.location = (-580, 0)
n1 = _N.new('NodeGroupOutput'); n1.name = 'Group Output'; n1.location = (400, 0)
n2 = _N.new('ShaderNodeSeparateXYZ'); n2.name = 'Separate XYZ'; n2.location = (-385, -140)
n3 = _N.new('ShaderNodeMath'); n3.name = 'Math'; n3.location = (-180, 180)
n3.operation = 'ABSOLUTE'
n4 = _N.new('ShaderNodeMath'); n4.name = 'Math.001'; n4.location = (-180, 0)
n4.operation = 'ABSOLUTE'
n5 = _N.new('ShaderNodeMath'); n5.name = 'Math.002'; n5.location = (-180, -180)
n5.operation = 'ABSOLUTE'
n6 = _N.new('ShaderNodeMath'); n6.name = 'Math.003'; n6.location = (20, 180)
n6.operation = 'POWER'
n7 = _N.new('ShaderNodeMath'); n7.name = 'Math.004'; n7.location = (20, 0)
n7.operation = 'POWER'
n8 = _N.new('ShaderNodeMath'); n8.name = 'Math.005'; n8.location = (20, -180)
n8.operation = 'POWER'
n9 = _N.new('ShaderNodeCombineXYZ'); n9.name = 'Combine XYZ'; n9.location = (215, 0)
_L.new(n0.outputs[1], n2.inputs[0])
_L.new(n2.outputs[0], n3.inputs[0])
_L.new(n2.outputs[1], n4.inputs[0])
_L.new(n2.outputs[2], n5.inputs[0])
_L.new(n3.outputs[0], n6.inputs[0])
_L.new(n0.outputs[0], n6.inputs[1])
_L.new(n4.outputs[0], n7.inputs[0])
_L.new(n0.outputs[0], n7.inputs[1])
_L.new(n5.outputs[0], n8.inputs[0])
_L.new(n0.outputs[0], n8.inputs[1])
_L.new(n6.outputs[0], n9.inputs[0])
_L.new(n7.outputs[0], n9.inputs[1])
_L.new(n8.outputs[0], n9.inputs[2])
_L.new(n9.outputs[0], n1.inputs[0])
n1.is_active_output = True
ng_convert_to_normals_004 = bpy.data.node_groups.new('Convert-To-Normals.004', 'ShaderNodeTree')
_s = ng_convert_to_normals_004.interface.new_socket(name='Normal', in_out='OUTPUT', socket_type='NodeSocketVector')
_s = ng_convert_to_normals_004.interface.new_socket(name='Vector Length', in_out='INPUT', socket_type='NodeSocketFloat')
_s = ng_convert_to_normals_004.interface.new_socket(name='Smoothing', in_out='INPUT', socket_type='NodeSocketFloat')
_s = ng_convert_to_normals_004.interface.new_socket(name='Strength', in_out='INPUT', socket_type='NodeSocketFloat')
_s = ng_convert_to_normals_004.interface.new_socket(name='Normal', in_out='INPUT', socket_type='NodeSocketVector')
_N = ng_convert_to_normals_004.nodes; _L = ng_convert_to_normals_004.links
n0 = _N.new('NodeGroupInput'); n0.name = 'Group Input'; n0.location = (-490, 0)
n1 = _N.new('NodeGroupOutput'); n1.name = 'Group Output'; n1.location = (400, 0)
n2 = _N.new('ShaderNodeMath'); n2.name = 'Math'; n2.location = (-290, 150)
n2.operation = 'POWER'
n3 = _N.new('ShaderNodeValToRGB'); n3.name = 'Color Ramp'; n3.location = (-95, 150)
n3.color_ramp.interpolation = 'EASE'
while len(n3.color_ramp.elements) > 1: n3.color_ramp.elements.remove(n3.color_ramp.elements[-1])
n3.color_ramp.elements[0].position = 0.0; n3.color_ramp.elements[0].color = (1.0, 1.0, 1.0, 1.0)
_e = n3.color_ramp.elements.new(0.45); _e.color = (0.0, 0.0, 0.0, 1.0)
n4 = _N.new('ShaderNodeBump'); n4.name = 'Bump'; n4.location = (200, 0)
n4.inputs[1].default_value = 0.02
_L.new(n0.outputs[0], n2.inputs[0])
_L.new(n0.outputs[1], n2.inputs[1])
_L.new(n2.outputs[0], n3.inputs[0])
_L.new(n0.outputs[2], n4.inputs[0])
_L.new(n3.outputs[0], n4.inputs[3])
_L.new(n0.outputs[3], n4.inputs[4])
_L.new(n4.outputs[0], n1.inputs[0])
n1.is_active_output = True
ng_concave_walls_004 = bpy.data.node_groups.new('Concave Walls.004', 'ShaderNodeTree')
_s = ng_concave_walls_004.interface.new_socket(name='Normal', in_out='OUTPUT', socket_type='NodeSocketVector')
_s = ng_concave_walls_004.interface.new_socket(name='Strength', in_out='INPUT', socket_type='NodeSocketFloat')
_s = ng_concave_walls_004.interface.new_socket(name='Normal', in_out='INPUT', socket_type='NodeSocketVector')
_N = ng_concave_walls_004.nodes; _L = ng_concave_walls_004.links
n0 = _N.new('NodeGroupInput'); n0.name = 'Group Input'; n0.location = (-530, 0)
n1 = _N.new('NodeGroupOutput'); n1.name = 'Group Output'; n1.location = (300, 0)
n2 = _N.new('ShaderNodeGroup'); n2.name = 'Group'; n2.location = (-340, 105)
n2.node_tree = ng_distance_to_center_004
n3 = _N.new('ShaderNodeGroup'); n3.name = 'Group.001'; n3.location = (-120, 105)
n3.node_tree = ng_vector_element_power_004
n3.inputs[0].default_value = 4.0
n4 = _N.new('ShaderNodeGroup'); n4.name = 'Group.002'; n4.location = (90, 0)
n4.node_tree = ng_convert_to_normals_004
n4.inputs[1].default_value = 0.3
_L.new(n2.outputs[0], n3.inputs[1])
_L.new(n3.outputs[0], n4.inputs[0])
_L.new(n0.outputs[0], n4.inputs[2])
_L.new(n0.outputs[1], n4.inputs[3])
_L.new(n4.outputs[0], n1.inputs[0])
n1.is_active_output = True

# ---- material node trees
mat_material_4_c.use_nodes = True; mat_material_4_c.node_tree.nodes.clear()
_N = mat_material_4_c.node_tree.nodes; _L = mat_material_4_c.node_tree.links
n0 = _N.new('ShaderNodeGroup'); n0.name = 'Group'; n0.location = (0, 5)
n0.node_tree = ng_lego_standard
n0.inputs[0].default_value = (0.552, 0.02122, 0.01096, 1.0)
n1 = _N.new('ShaderNodeOutputMaterial'); n1.name = 'Material Output'; n1.location = (200, 0)
n2 = _N.new('ShaderNodeGroup'); n2.name = 'Group.001'; n2.location = (-200, 5)
n2.node_tree = ng_concave_walls
n2.inputs[0].default_value = 0.008
n2.inputs[1].default_value = (0.0, 0.0, 0.0)
_L.new(n0.outputs[0], n1.inputs[0])
_L.new(n2.outputs[0], n0.inputs[1])
n1.is_active_output = True
mat_material_4_c_001.use_nodes = True; mat_material_4_c_001.node_tree.nodes.clear()
_N = mat_material_4_c_001.node_tree.nodes; _L = mat_material_4_c_001.node_tree.links
n0 = _N.new('ShaderNodeGroup'); n0.name = 'Group'; n0.location = (0, 5)
n0.node_tree = ng_lego_standard_001
n0.inputs[0].default_value = (0.552, 0.02122, 0.01096, 1.0)
n1 = _N.new('ShaderNodeOutputMaterial'); n1.name = 'Material Output'; n1.location = (200, 0)
n2 = _N.new('ShaderNodeGroup'); n2.name = 'Group.001'; n2.location = (-200, 5)
n2.node_tree = ng_concave_walls_001
n2.inputs[0].default_value = 0.008
n2.inputs[1].default_value = (0.0, 0.0, 0.0)
_L.new(n0.outputs[0], n1.inputs[0])
_L.new(n2.outputs[0], n0.inputs[1])
n1.is_active_output = True
mat_material_4_c_002.use_nodes = True; mat_material_4_c_002.node_tree.nodes.clear()
_N = mat_material_4_c_002.node_tree.nodes; _L = mat_material_4_c_002.node_tree.links
n0 = _N.new('ShaderNodeGroup'); n0.name = 'Group'; n0.location = (0, 5)
n0.node_tree = ng_lego_standard_002
n0.inputs[0].default_value = (0.552, 0.02122, 0.01096, 1.0)
n1 = _N.new('ShaderNodeOutputMaterial'); n1.name = 'Material Output'; n1.location = (200, 0)
n2 = _N.new('ShaderNodeGroup'); n2.name = 'Group.001'; n2.location = (-200, 5)
n2.node_tree = ng_concave_walls_002
n2.inputs[0].default_value = 0.008
n2.inputs[1].default_value = (0.0, 0.0, 0.0)
_L.new(n0.outputs[0], n1.inputs[0])
_L.new(n2.outputs[0], n0.inputs[1])
n1.is_active_output = True
mat_material_4_c_003.use_nodes = True; mat_material_4_c_003.node_tree.nodes.clear()
_N = mat_material_4_c_003.node_tree.nodes; _L = mat_material_4_c_003.node_tree.links
n0 = _N.new('ShaderNodeGroup'); n0.name = 'Group'; n0.location = (0, 5)
n0.node_tree = ng_lego_standard_003
n0.inputs[0].default_value = (0.552, 0.02122, 0.01096, 1.0)
n1 = _N.new('ShaderNodeOutputMaterial'); n1.name = 'Material Output'; n1.location = (200, 0)
n2 = _N.new('ShaderNodeGroup'); n2.name = 'Group.001'; n2.location = (-200, 5)
n2.node_tree = ng_concave_walls_003
n2.inputs[0].default_value = 0.008
n2.inputs[1].default_value = (0.0, 0.0, 0.0)
_L.new(n0.outputs[0], n1.inputs[0])
_L.new(n2.outputs[0], n0.inputs[1])
n1.is_active_output = True
mat_material_4_c_004.use_nodes = True; mat_material_4_c_004.node_tree.nodes.clear()
_N = mat_material_4_c_004.node_tree.nodes; _L = mat_material_4_c_004.node_tree.links
n0 = _N.new('ShaderNodeGroup'); n0.name = 'Group'; n0.location = (0, 5)
n0.node_tree = ng_lego_standard_004
n0.inputs[0].default_value = (0.552, 0.02122, 0.01096, 1.0)
n1 = _N.new('ShaderNodeOutputMaterial'); n1.name = 'Material Output'; n1.location = (200, 0)
n2 = _N.new('ShaderNodeGroup'); n2.name = 'Group.001'; n2.location = (-200, 5)
n2.node_tree = ng_concave_walls_004
n2.inputs[0].default_value = 0.008
n2.inputs[1].default_value = (0.0, 0.0, 0.0)
_L.new(n0.outputs[0], n1.inputs[0])
_L.new(n2.outputs[0], n0.inputs[1])
n1.is_active_output = True

# ---- world
world_world = bpy.data.worlds.new('World'); scene.world = world_world
world_world.use_nodes = True; world_world.node_tree.nodes.clear()
_N = world_world.node_tree.nodes; _L = world_world.node_tree.links
n0 = _N.new('ShaderNodeOutputWorld'); n0.name = 'World Output'; n0.location = (300, 300)
n1 = _N.new('ShaderNodeBackground'); n1.name = 'Background'; n1.location = (10, 300)
n2 = _N.new('ShaderNodeTexEnvironment'); n2.name = 'LegoEnvMap'; n2.location = (-250, 300)
n2.image = img_background_exr
_L.new(n1.outputs[0], n0.inputs[0])
_L.new(n2.outputs[0], n1.inputs[0])
n0.is_active_output = True
world_world.color = (0.05088, 0.05088, 0.05088)
world_world.sun_shadow_jitter_overblur = 0.0

# ---- meshes
me_mesh_59443_dat_4 = bpy.data.meshes.new('Mesh_59443.dat_4')
me_mesh_59443_dat_4.from_pydata([(-0.0034, 0.008, -0.001378), (-0.002472, 0.008, -0.001762), (-0.001697, 0.008, -0.001697), (-0.0009184, 0.008, -0.002217), (-0.001378, 0.008, -0.0034), (-0.0004616, 0.008, -0.00349), (0.001377, 0.008, -0.0034), (0.001762, 0.008, -0.002472), (0.002217, 0.008, -0.0009184), (0.0024, 0.008, -3.497e-10), (0.0034, 0.008, 0.001378), (0.001697, 0.008, 0.001697), (0.001762, 0.008, 0.002472), (0.001378, 0.008, 0.0034), (-0.0009184, 0.008, 0.002217), (-0.001378, 0.008, 0.0034), (-0.001762, 0.008, 0.002472), (-0.002217, 0.008, 0.0009184), (-0.0034, -0.008, 0.001378), (-0.002472, -0.008, -0.001762), (-0.0009184, -0.008, -0.002217), (-0.001697, -0.008, -0.001697), (-0.001378, -0.008, -0.0034), (-0.0004616, -0.008, -0.00349), (0.001377, -0.008, -0.0034), (0.001762, -0.008, -0.002472), (0.001697, -0.008, -0.001697), (0.002217, -0.008, -0.0009184), (0.0024, -0.008, 3.497e-10), (0.001762, -0.008, 0.002472), (-0.0009184, -0.008, 0.002217), (-0.000462, -0.008, 0.00349), (-0.002217, -0.008, 0.0009184), (-0.002472, -0.008, 0.001762), (-0.002085, -0.008, -0.001116), (-0.001, -0.0001, -0.001), (-0.001, -0.008, -0.001), (-0.001116, -0.008, -0.002085), (-0.0009184, -0.0001, -0.002217), (0.0, -0.008, -0.0024), (0.0, -0.0001, -0.0024), (-0.001116, -0.0001, -0.002085), (-0.002217, -0.008, -0.0009184), (-0.002085, -0.0001, -0.001116), (-0.0024, -0.0001, 4.371e-12), (-0.002217, -0.0001, -0.0009184), (-0.001697, -0.0001, -0.001697), (0.001, -0.0001, 0.001), (0.001116, -0.008, 0.002085), (0.001116, -0.0001, 0.002085), (0.0009184, -0.008, 0.002217), (0.0, -0.008, 0.0024), (0.0, -0.0001, 0.0024), (0.0009184, -0.0001, 0.002217), (0.002217, -0.0001, 0.0009184), (0.002085, -0.0001, 0.001116), (0.0024, -0.0001, 4.371e-12), (0.002217, -0.008, 0.0009184), (0.001697, -0.0001, 0.001697), (0.002085, -0.008, 0.001116), (0.001697, -0.008, 0.001697), (0.001, -0.008, 0.001), (-0.0024, -0.008, 3.497e-10), (-0.0016, -0.0001, 0.0008), (-0.0008, -0.0001, 0.0016), (-0.001, -0.008, 0.001), (-0.001, -0.0001, 0.001), (-0.0008, -0.008, 0.0016), (-0.0008, -0.008, 0.002241), (-0.002241, -0.0001, 0.0008), (-0.002217, -0.0001, 0.0009184), (-0.001697, -0.0001, 0.001697), (-0.0009184, -0.0001, 0.002217), (-0.0008, -0.0001, 0.002241), (-0.0016, -0.008, 0.0008), (-0.002241, -0.008, 0.0008), (-0.001697, -0.008, 0.001697), (0.001, -0.008, -0.001), (0.001, -0.0001, -0.001), (0.0008, -0.0001, -0.002241), (0.0008, -0.0001, -0.0016), (0.0008, -0.008, -0.002241), (0.0016, -0.0001, -0.0008), (0.002241, -0.0001, -0.0008), (0.002217, -0.0001, -0.0009184), (0.001697, -0.0001, -0.001697), (0.0009184, -0.0001, -0.002217), (0.002241, -0.008, -0.0008), (0.0008, -0.008, -0.0016), (0.0016, -0.008, -0.0008), (0.0009184, -0.008, -0.002217), (0.0016, -0.0001, -0.0016), (0.0007999, -0.0001, -0.0007999), (0.0004329, -0.0001, -0.001045), (0.002262, -0.0001, 4.371e-12), (0.00209, -0.0001, -0.0008658), (0.001045, -0.0001, 0.0004329), (0.00209, -0.0001, 0.0008658), (0.0007999, -0.0001, 0.0007999), (0.0, -0.0001, 0.002262), (-0.0008658, -0.0001, 0.00209), (-0.0016, -0.0001, 0.0016), (-0.001131, -0.0001, 4.371e-12), (-0.00209, -0.0001, 0.0008658), (-0.00209, -0.0001, -0.0008658), (-0.001045, -0.0001, -0.0004329), (-0.002262, -0.0001, 4.371e-12), (-0.0004329, -0.0001, -0.001045), (0.0, -0.0001, -0.002262), (-0.002352, -0.0001, -0.000974), (-0.0018, -0.0001, -0.0018), (-0.0016, -0.0001, -0.0016), (-0.000974, -0.0001, -0.002352), (0.0, -0.0001, -0.002545), (-0.0008658, -0.0001, -0.00209), (0.000974, -0.0001, -0.002352), (0.0008658, -0.0001, -0.00209), (0.0018, -0.0001, -0.0018), (0.002352, -0.0001, -0.000974), (0.002545, -0.0001, 4.371e-12), (0.002352, -0.0001, 0.000974), (0.0018, -0.0001, 0.0018), (0.0008658, -0.0001, 0.00209), (0.0016, -0.0001, 0.0016), (0.000974, -0.0001, 0.002352), (0.0, -0.0001, 0.002545), (-0.000974, -0.0001, 0.002352), (-0.0018, -0.0001, 0.0018), (-0.002352, -0.0001, 0.000974), (-0.002545, -0.0001, 4.371e-12), (0.0, 0.0001, -0.002262), (-0.0004329, 0.0001, -0.001045), (-0.00209, 0.0001, -0.0008658), (-0.001045, 0.0001, -0.0004329), (-0.002262, 0.0001, -4.371e-12), (-0.001131, 0.0001, -4.371e-12), (-0.001045, 0.0001, 0.0004329), (-0.0007999, 0.0001, 0.0007999), (0.0, 0.0001, 0.001131), (0.0004329, 0.0001, 0.001045), (0.001045, 0.0001, 0.0004329), (0.0007999, 0.0001, 0.0007999), (0.00209, 0.0001, -0.0008658), (0.001045, 0.0001, -0.0004329), (0.002262, 0.0001, -4.371e-12), (0.0007999, 0.0001, -0.0007999), (0.001131, -0.0001, 4.371e-12), (0.001045, -0.0001, -0.0004329), (0.0004329, 0.0001, -0.001045), (0.0, 0.0001, -0.001131), (0.0, -0.0001, -0.001131), (-0.0007999, 0.0001, -0.0007999), (-0.0007999, -0.0001, -0.0007999), (-0.0007999, -0.0001, 0.0007999), (-0.001045, -0.0001, 0.0004329), (-0.0004329, 0.0001, 0.001045), (0.0, -0.0001, 0.001131), (-0.0004329, -0.0001, 0.001045), (0.0004329, -0.0001, 0.001045), (0.001131, 0.0001, -4.371e-12), (0.002352, 0.0001, -0.000974), (0.0018, 0.0001, -0.0018), (0.000974, 0.0001, -0.002352), (0.0016, 0.0001, -0.0016), (0.0008658, 0.0001, -0.00209), (0.0, 0.0001, -0.002545), (-0.000974, 0.0001, -0.002352), (-0.0008658, 0.0001, -0.00209), (-0.0018, 0.0001, -0.0018), (-0.0016, 0.0001, -0.0016), (-0.002352, 0.0001, -0.000974), (-0.002545, 0.0001, -4.371e-12), (-0.002352, 0.0001, 0.000974), (-0.00209, 0.0001, 0.0008658), (-0.0016, 0.0001, 0.0016), (-0.0018, 0.0001, 0.0018), (-0.000974, 0.0001, 0.002352), (0.0, 0.0001, 0.002545), (0.0, 0.0001, 0.002262), (-0.0008658, 0.0001, 0.00209), (0.000974, 0.0001, 0.002352), (0.0008658, 0.0001, 0.00209), (0.0018, 0.0001, 0.0018), (0.00209, 0.0001, 0.0008658), (0.0016, 0.0001, 0.0016), (0.002352, 0.0001, 0.000974), (0.002545, 0.0001, -4.371e-12), (-0.001, 0.0001, -0.001), (-0.002085, 0.008, -0.001116), (-0.002085, 0.0001, -0.001116), (-0.002217, 0.008, -0.0009184), (-0.002217, 0.0001, -0.0009184), (-0.0009184, 0.0001, -0.002217), (-0.001116, 0.0001, -0.002085), (0.0, 0.008, -0.0024), (-0.001697, 0.0001, -0.001697), (-0.001116, 0.008, -0.002085), (-0.001, 0.008, -0.001), (0.001, 0.008, 0.001), (0.001, 0.0001, 0.001), (0.002217, 0.008, 0.0009184), (0.002085, 0.008, 0.001116), (0.002217, 0.0001, 0.0009184), (0.0009184, 0.008, 0.002217), (0.001116, 0.0001, 0.002085), (0.0, 0.0001, 0.0024), (0.0009184, 0.0001, 0.002217), (0.002085, 0.0001, 0.001116), (0.001697, 0.0001, 0.001697), (0.001116, 0.008, 0.002085), (0.0, 0.0001, -0.0024), (0.0008, 0.008, -0.002241), (0.0008, 0.0001, -0.002241), (0.001, 0.0001, -0.001), (0.0008, 0.0001, -0.0016), (0.001, 0.008, -0.001), (0.002241, 0.008, -0.0008), (0.0016, 0.008, -0.0008), (0.0024, 0.0001, -4.371e-12), (0.0009184, 0.0001, -0.002217), (0.001697, 0.0001, -0.001697), (0.0016, 0.0001, -0.0008), (0.002217, 0.0001, -0.0009184), (0.002241, 0.0001, -0.0008), (0.001697, 0.008, -0.001697), (0.0009184, 0.008, -0.002217), (0.0008, 0.008, -0.0016), (-0.0008, 0.0001, 0.002241), (-0.0008, 0.008, 0.002241), (0.0, 0.008, 0.0024), (-0.001, 0.008, 0.001), (-0.0008, 0.008, 0.0016), (-0.002241, 0.0001, 0.0008), (-0.0024, 0.0001, -4.371e-12), (-0.0024, 0.008, -3.497e-10), (-0.002241, 0.008, 0.0008), (-0.0009184, 0.0001, 0.002217), (-0.001, 0.0001, 0.001), (-0.0008, 0.0001, 0.0016), (-0.0016, 0.0001, 0.0008), (-0.001697, 0.0001, 0.001697), (-0.002217, 0.0001, 0.0009184), (-0.001697, 0.008, 0.001697), (-0.0016, 0.008, 0.0008), (-0.0034, 0.008, 0.001378), (0.0034, -0.008, 0.001378), (-0.0004619, 0.008, 0.00349), (-0.001378, -0.008, 0.0034), (0.0004617, 0.008, 0.00349), (0.0004617, -0.008, 0.00349), (0.0004617, -0.008, -0.00349), (0.001378, -0.008, -0.0034), (0.0004617, 0.008, -0.00349), (0.001378, 0.008, -0.0034), (-0.002472, 0.008, 0.001762), (-0.001762, -0.008, 0.002472), (0.002472, 0.008, 0.001762), (0.002472, -0.008, 0.001762), (0.001377, -0.008, 0.0034), (-0.0034, -0.008, -0.001377), (-0.001762, -0.008, -0.002472), (-0.001762, 0.008, -0.002472), (0.002472, -0.008, -0.001762), (0.002472, 0.008, -0.001762), (0.0034, 0.008, -0.001377), (0.0034, -0.008, -0.001377)], [], [(0, 244, 234, 190), (1, 0, 190, 2), (261, 1, 2, 3), (4, 261, 3, 194), (5, 4, 194, 252), (252, 194, 225, 6), (6, 225, 224, 7), (7, 224, 8, 263), (263, 8, 9, 264), (10, 264, 9, 200), (256, 10, 200, 11), (12, 256, 11, 203), (13, 12, 203, 229), (248, 13, 229, 246), (246, 229, 14, 15), (15, 14, 242, 16), (16, 242, 17, 254), (254, 17, 234, 244), (42, 62, 18, 259), (21, 42, 259, 19), (20, 21, 19, 260), (39, 20, 260, 22), (250, 39, 22, 23), (24, 90, 39, 250), (25, 26, 90, 24), (262, 27, 26, 25), (265, 28, 27, 262), (57, 28, 265, 245), (60, 57, 245, 257), (50, 60, 257, 29), (51, 50, 29, 258), (31, 51, 258, 249), (247, 30, 51, 31), (255, 76, 30, 247), (33, 32, 76, 255), (18, 62, 32, 33), (43, 34, 36, 35), (35, 36, 37, 41), (38, 20, 39, 40), (41, 37, 20, 38), (45, 42, 34, 43), (44, 62, 42, 45), (35, 41, 46, 43), (34, 21, 37, 36), (55, 59, 61, 47), (47, 61, 48, 49), (53, 50, 51, 52), (49, 48, 50, 53), (54, 57, 59, 55), (56, 28, 57, 54), (47, 49, 58, 55), (59, 60, 48, 61), (69, 75, 62, 44), (63, 74, 75, 69), (66, 65, 74, 63), (64, 67, 65, 66), (73, 68, 67, 64), (73, 52, 51, 68), (71, 63, 69, 70), (66, 63, 71, 64), (64, 71, 72, 73), (74, 76, 32, 75), (65, 67, 76, 74), (76, 67, 68, 30), (83, 87, 28, 56), (89, 87, 83, 82), (78, 77, 89, 82), (80, 88, 77, 78), (79, 81, 88, 80), (79, 40, 39, 81), (85, 82, 83, 84), (78, 82, 85, 80), (80, 85, 86, 79), (89, 26, 27, 87), (77, 88, 26, 89), (26, 88, 81, 90), (116, 93, 150, 108), (91, 92, 93, 116), (95, 147, 92, 91), (94, 146, 147, 95), (97, 96, 146, 94), (123, 98, 96, 97), (122, 158, 98, 123), (99, 156, 158, 122), (100, 157, 156, 99), (101, 153, 157, 100), (103, 154, 153, 101), (106, 102, 154, 103), (104, 105, 102, 106), (111, 152, 105, 104), (114, 107, 152, 111), (108, 150, 107, 114), (129, 109, 104, 106), (109, 110, 111, 104), (110, 112, 114, 111), (112, 113, 108, 114), (113, 115, 116, 108), (115, 117, 91, 116), (117, 118, 95, 91), (118, 119, 94, 95), (119, 120, 97, 94), (120, 121, 123, 97), (121, 124, 122, 123), (124, 125, 99, 122), (125, 126, 100, 99), (126, 127, 101, 100), (127, 128, 103, 101), (128, 129, 106, 103), (167, 131, 149, 130), (169, 151, 131, 167), (132, 133, 151, 169), (134, 135, 133, 132), (173, 136, 135, 134), (174, 137, 136, 173), (179, 155, 137, 174), (178, 138, 155, 179), (181, 139, 138, 178), (184, 141, 139, 181), (183, 140, 141, 184), (144, 159, 140, 183), (142, 143, 159, 144), (163, 145, 143, 142), (164, 148, 145, 163), (130, 149, 148, 164), (159, 143, 147, 146), (143, 145, 92, 147), (145, 148, 93, 92), (148, 149, 150, 93), (149, 131, 107, 150), (131, 151, 152, 107), (151, 133, 105, 152), (133, 135, 102, 105), (135, 136, 154, 102), (136, 137, 153, 154), (137, 155, 157, 153), (155, 138, 156, 157), (138, 139, 158, 156), (139, 141, 98, 158), (141, 140, 96, 98), (140, 159, 146, 96), (186, 160, 142, 144), (160, 161, 163, 142), (161, 162, 164, 163), (162, 165, 130, 164), (165, 166, 167, 130), (166, 168, 169, 167), (168, 170, 132, 169), (170, 171, 134, 132), (171, 172, 173, 134), (172, 175, 174, 173), (175, 176, 179, 174), (176, 177, 178, 179), (177, 180, 181, 178), (180, 182, 184, 181), (182, 185, 183, 184), (185, 186, 144, 183), (193, 196, 197, 187), (187, 197, 188, 189), (191, 190, 234, 233), (189, 188, 190, 191), (192, 3, 196, 193), (210, 194, 3, 192), (187, 189, 195, 193), (196, 2, 188, 197), (204, 209, 198, 199), (199, 198, 201, 207), (202, 200, 9, 218), (207, 201, 200, 202), (206, 203, 209, 204), (205, 229, 203, 206), (199, 207, 208, 204), (209, 11, 201, 198), (212, 211, 194, 210), (214, 226, 211, 212), (213, 215, 226, 214), (221, 217, 215, 213), (223, 216, 217, 221), (223, 218, 9, 216), (220, 214, 212, 219), (213, 214, 220, 221), (221, 220, 222, 223), (226, 224, 225, 211), (215, 217, 224, 226), (224, 217, 216, 8), (227, 228, 229, 205), (231, 228, 227, 238), (237, 230, 231, 238), (239, 243, 230, 237), (232, 235, 243, 239), (232, 233, 234, 235), (240, 238, 227, 236), (237, 238, 240, 239), (239, 240, 241, 232), (231, 242, 14, 228), (230, 243, 242, 231), (242, 243, 235, 17), (0, 259, 18, 244), (10, 245, 265, 264), (246, 15, 247, 31), (248, 246, 31, 249), (13, 248, 249, 258), (23, 22, 4, 5), (250, 23, 5, 252), (251, 250, 252, 253), (33, 254, 244, 18), (255, 16, 254, 33), (247, 15, 16, 255), (245, 10, 256, 257), (257, 256, 12, 29), (29, 12, 13, 258), (259, 0, 1, 19), (19, 1, 261, 260), (260, 261, 4, 22), (262, 263, 264, 265), (25, 7, 263, 262), (24, 6, 7, 25)])
me_mesh_59443_dat_4.polygons.foreach_set('use_smooth', [True] * 216)
_k = set([(0, 1), (0, 244), (0, 259), (1, 261), (3, 192), (3, 194), (3, 196), (4, 5), (4, 22), (4, 261), (5, 252), (6, 7), (6, 24), (6, 252), (7, 263), (8, 9), (9, 200), (9, 216), (10, 245), (10, 256), (10, 264), (12, 13), (12, 256), (13, 248), (13, 258), (14, 229), (15, 16), (15, 246), (15, 247), (16, 254), (17, 234), (18, 33), (18, 244), (18, 259), (19, 259), (19, 260), (20, 37), (20, 38), (20, 39), (22, 23), (22, 260), (23, 250), (24, 25), (24, 250), (25, 262), (27, 28), (28, 57), (28, 87), (29, 257), (29, 258), (30, 51), (31, 247), (31, 249), (32, 62), (33, 255), (34, 36), (34, 42), (34, 43), (35, 36), (35, 41), (35, 43), (36, 37), (37, 41), (38, 40), (38, 41), (39, 81), (39, 90), (40, 79), (42, 45), (42, 62), (43, 45), (44, 45), (44, 69), (47, 49), (47, 55), (47, 61), (48, 49), (48, 50), (48, 61), (49, 53), (50, 51), (50, 53), (51, 68), (52, 53), (52, 73), (54, 55), (54, 56), (54, 57), (55, 59), (56, 83), (57, 59), (59, 61), (62, 75), (63, 66), (63, 69), (64, 66), (64, 73), (65, 67), (65, 74), (67, 68), (68, 73), (69, 75), (74, 75), (77, 88), (77, 89), (78, 80), (78, 82), (79, 80), (79, 81), (81, 88), (82, 83), (83, 87), (87, 89), (92, 93), (92, 147), (93, 150), (94, 95), (94, 97), (96, 98), (96, 146), (97, 120), (98, 158), (99, 100), (99, 122), (102, 105), (102, 154), (103, 106), (104, 106), (104, 109), (105, 152), (107, 150), (107, 152), (108, 114), (108, 116), (109, 129), (112, 113), (112, 114), (113, 115), (118, 119), (119, 120), (122, 124), (124, 125), (125, 126), (128, 129), (130, 164), (130, 167), (131, 149), (131, 151), (132, 134), (132, 170), (133, 135), (133, 151), (134, 173), (135, 136), (136, 137), (137, 155), (138, 139), (138, 155), (139, 141), (140, 141), (140, 159), (142, 144), (143, 145), (143, 159), (144, 183), (145, 148), (146, 147), (148, 149), (153, 154), (153, 157), (156, 157), (156, 158), (160, 186), (162, 165), (165, 166), (166, 167), (170, 171), (171, 172), (176, 177), (177, 180), (178, 179), (178, 181), (180, 181), (183, 185), (185, 186), (187, 189), (187, 193), (187, 197), (188, 189), (188, 190), (188, 197), (189, 191), (190, 191), (190, 234), (191, 233), (192, 193), (192, 210), (193, 196), (194, 211), (194, 225), (196, 197), (198, 199), (198, 201), (198, 209), (199, 204), (199, 207), (200, 201), (200, 202), (201, 207), (202, 207), (202, 218), (203, 206), (203, 209), (203, 229), (204, 206), (204, 209), (205, 206), (205, 227), (210, 212), (211, 212), (211, 226), (212, 214), (213, 214), (213, 221), (215, 217), (215, 226), (216, 217), (216, 223), (218, 223), (221, 223), (227, 228), (227, 238), (228, 229), (228, 231), (230, 231), (230, 243), (232, 233), (232, 235), (232, 239), (234, 235), (235, 243), (237, 238), (237, 239), (244, 254), (245, 257), (245, 265), (246, 248), (247, 255), (249, 258), (250, 251), (251, 253), (252, 253), (262, 265), (263, 264), (264, 265)])
me_mesh_59443_dat_4.attributes.new('sharp_edge', 'BOOLEAN', 'EDGE').data.foreach_set('value', [ (min(e.vertices), max(e.vertices)) in _k for e in me_mesh_59443_dat_4.edges])
me_mesh_59443_dat_4.materials.append(mat_material_4_c)
me_mesh_59443_dat_4.update()
me_mesh_59443_dat_4_001 = bpy.data.meshes.new('Mesh_59443.dat_4.001')
me_mesh_59443_dat_4_001.from_pydata([(-0.0034, 0.008, -0.001378), (-0.002472, 0.008, -0.001762), (-0.001697, 0.008, -0.001697), (-0.0009184, 0.008, -0.002217), (-0.001378, 0.008, -0.0034), (-0.0004616, 0.008, -0.00349), (0.001377, 0.008, -0.0034), (0.001762, 0.008, -0.002472), (0.002217, 0.008, -0.0009184), (0.0024, 0.008, -3.497e-10), (0.0034, 0.008, 0.001378), (0.001697, 0.008, 0.001697), (0.001762, 0.008, 0.002472), (0.001378, 0.008, 0.0034), (-0.0009184, 0.008, 0.002217), (-0.001378, 0.008, 0.0034), (-0.001762, 0.008, 0.002472), (-0.002217, 0.008, 0.0009184), (-0.0034, -0.008, 0.001378), (-0.002472, -0.008, -0.001762), (-0.0009184, -0.008, -0.002217), (-0.001697, -0.008, -0.001697), (-0.001378, -0.008, -0.0034), (-0.0004616, -0.008, -0.00349), (0.001377, -0.008, -0.0034), (0.001762, -0.008, -0.002472), (0.001697, -0.008, -0.001697), (0.002217, -0.008, -0.0009184), (0.0024, -0.008, 3.497e-10), (0.001762, -0.008, 0.002472), (-0.0009184, -0.008, 0.002217), (-0.000462, -0.008, 0.00349), (-0.002217, -0.008, 0.0009184), (-0.002472, -0.008, 0.001762), (-0.002085, -0.008, -0.001116), (-0.001, -0.0001, -0.001), (-0.001, -0.008, -0.001), (-0.001116, -0.008, -0.002085), (-0.0009184, -0.0001, -0.002217), (0.0, -0.008, -0.0024), (0.0, -0.0001, -0.0024), (-0.001116, -0.0001, -0.002085), (-0.002217, -0.008, -0.0009184), (-0.002085, -0.0001, -0.001116), (-0.0024, -0.0001, 4.371e-12), (-0.002217, -0.0001, -0.0009184), (-0.001697, -0.0001, -0.001697), (0.001, -0.0001, 0.001), (0.001116, -0.008, 0.002085), (0.001116, -0.0001, 0.002085), (0.0009184, -0.008, 0.002217), (0.0, -0.008, 0.0024), (0.0, -0.0001, 0.0024), (0.0009184, -0.0001, 0.002217), (0.002217, -0.0001, 0.0009184), (0.002085, -0.0001, 0.001116), (0.0024, -0.0001, 4.371e-12), (0.002217, -0.008, 0.0009184), (0.001697, -0.0001, 0.001697), (0.002085, -0.008, 0.001116), (0.001697, -0.008, 0.001697), (0.001, -0.008, 0.001), (-0.0024, -0.008, 3.497e-10), (-0.0016, -0.0001, 0.0008), (-0.0008, -0.0001, 0.0016), (-0.001, -0.008, 0.001), (-0.001, -0.0001, 0.001), (-0.0008, -0.008, 0.0016), (-0.0008, -0.008, 0.002241), (-0.002241, -0.0001, 0.0008), (-0.002217, -0.0001, 0.0009184), (-0.001697, -0.0001, 0.001697), (-0.0009184, -0.0001, 0.002217), (-0.0008, -0.0001, 0.002241), (-0.0016, -0.008, 0.0008), (-0.002241, -0.008, 0.0008), (-0.001697, -0.008, 0.001697), (0.001, -0.008, -0.001), (0.001, -0.0001, -0.001), (0.0008, -0.0001, -0.002241), (0.0008, -0.0001, -0.0016), (0.0008, -0.008, -0.002241), (0.0016, -0.0001, -0.0008), (0.002241, -0.0001, -0.0008), (0.002217, -0.0001, -0.0009184), (0.001697, -0.0001, -0.001697), (0.0009184, -0.0001, -0.002217), (0.002241, -0.008, -0.0008), (0.0008, -0.008, -0.0016), (0.0016, -0.008, -0.0008), (0.0009184, -0.008, -0.002217), (0.0016, -0.0001, -0.0016), (0.0007999, -0.0001, -0.0007999), (0.0004329, -0.0001, -0.001045), (0.002262, -0.0001, 4.371e-12), (0.00209, -0.0001, -0.0008658), (0.001045, -0.0001, 0.0004329), (0.00209, -0.0001, 0.0008658), (0.0007999, -0.0001, 0.0007999), (0.0, -0.0001, 0.002262), (-0.0008658, -0.0001, 0.00209), (-0.0016, -0.0001, 0.0016), (-0.001131, -0.0001, 4.371e-12), (-0.00209, -0.0001, 0.0008658), (-0.00209, -0.0001, -0.0008658), (-0.001045, -0.0001, -0.0004329), (-0.002262, -0.0001, 4.371e-12), (-0.0004329, -0.0001, -0.001045), (0.0, -0.0001, -0.002262), (-0.002352, -0.0001, -0.000974), (-0.0018, -0.0001, -0.0018), (-0.0016, -0.0001, -0.0016), (-0.000974, -0.0001, -0.002352), (0.0, -0.0001, -0.002545), (-0.0008658, -0.0001, -0.00209), (0.000974, -0.0001, -0.002352), (0.0008658, -0.0001, -0.00209), (0.0018, -0.0001, -0.0018), (0.002352, -0.0001, -0.000974), (0.002545, -0.0001, 4.371e-12), (0.002352, -0.0001, 0.000974), (0.0018, -0.0001, 0.0018), (0.0008658, -0.0001, 0.00209), (0.0016, -0.0001, 0.0016), (0.000974, -0.0001, 0.002352), (0.0, -0.0001, 0.002545), (-0.000974, -0.0001, 0.002352), (-0.0018, -0.0001, 0.0018), (-0.002352, -0.0001, 0.000974), (-0.002545, -0.0001, 4.371e-12), (0.0, 0.0001, -0.002262), (-0.0004329, 0.0001, -0.001045), (-0.00209, 0.0001, -0.0008658), (-0.001045, 0.0001, -0.0004329), (-0.002262, 0.0001, -4.371e-12), (-0.001131, 0.0001, -4.371e-12), (-0.001045, 0.0001, 0.0004329), (-0.0007999, 0.0001, 0.0007999), (0.0, 0.0001, 0.001131), (0.0004329, 0.0001, 0.001045), (0.001045, 0.0001, 0.0004329), (0.0007999, 0.0001, 0.0007999), (0.00209, 0.0001, -0.0008658), (0.001045, 0.0001, -0.0004329), (0.002262, 0.0001, -4.371e-12), (0.0007999, 0.0001, -0.0007999), (0.001131, -0.0001, 4.371e-12), (0.001045, -0.0001, -0.0004329), (0.0004329, 0.0001, -0.001045), (0.0, 0.0001, -0.001131), (0.0, -0.0001, -0.001131), (-0.0007999, 0.0001, -0.0007999), (-0.0007999, -0.0001, -0.0007999), (-0.0007999, -0.0001, 0.0007999), (-0.001045, -0.0001, 0.0004329), (-0.0004329, 0.0001, 0.001045), (0.0, -0.0001, 0.001131), (-0.0004329, -0.0001, 0.001045), (0.0004329, -0.0001, 0.001045), (0.001131, 0.0001, -4.371e-12), (0.002352, 0.0001, -0.000974), (0.0018, 0.0001, -0.0018), (0.000974, 0.0001, -0.002352), (0.0016, 0.0001, -0.0016), (0.0008658, 0.0001, -0.00209), (0.0, 0.0001, -0.002545), (-0.000974, 0.0001, -0.002352), (-0.0008658, 0.0001, -0.00209), (-0.0018, 0.0001, -0.0018), (-0.0016, 0.0001, -0.0016), (-0.002352, 0.0001, -0.000974), (-0.002545, 0.0001, -4.371e-12), (-0.002352, 0.0001, 0.000974), (-0.00209, 0.0001, 0.0008658), (-0.0016, 0.0001, 0.0016), (-0.0018, 0.0001, 0.0018), (-0.000974, 0.0001, 0.002352), (0.0, 0.0001, 0.002545), (0.0, 0.0001, 0.002262), (-0.0008658, 0.0001, 0.00209), (0.000974, 0.0001, 0.002352), (0.0008658, 0.0001, 0.00209), (0.0018, 0.0001, 0.0018), (0.00209, 0.0001, 0.0008658), (0.0016, 0.0001, 0.0016), (0.002352, 0.0001, 0.000974), (0.002545, 0.0001, -4.371e-12), (-0.001, 0.0001, -0.001), (-0.002085, 0.008, -0.001116), (-0.002085, 0.0001, -0.001116), (-0.002217, 0.008, -0.0009184), (-0.002217, 0.0001, -0.0009184), (-0.0009184, 0.0001, -0.002217), (-0.001116, 0.0001, -0.002085), (0.0, 0.008, -0.0024), (-0.001697, 0.0001, -0.001697), (-0.001116, 0.008, -0.002085), (-0.001, 0.008, -0.001), (0.001, 0.008, 0.001), (0.001, 0.0001, 0.001), (0.002217, 0.008, 0.0009184), (0.002085, 0.008, 0.001116), (0.002217, 0.0001, 0.0009184), (0.0009184, 0.008, 0.002217), (0.001116, 0.0001, 0.002085), (0.0, 0.0001, 0.0024), (0.0009184, 0.0001, 0.002217), (0.002085, 0.0001, 0.001116), (0.001697, 0.0001, 0.001697), (0.001116, 0.008, 0.002085), (0.0, 0.0001, -0.0024), (0.0008, 0.008, -0.002241), (0.0008, 0.0001, -0.002241), (0.001, 0.0001, -0.001), (0.0008, 0.0001, -0.0016), (0.001, 0.008, -0.001), (0.002241, 0.008, -0.0008), (0.0016, 0.008, -0.0008), (0.0024, 0.0001, -4.371e-12), (0.0009184, 0.0001, -0.002217), (0.001697, 0.0001, -0.001697), (0.0016, 0.0001, -0.0008), (0.002217, 0.0001, -0.0009184), (0.002241, 0.0001, -0.0008), (0.001697, 0.008, -0.001697), (0.0009184, 0.008, -0.002217), (0.0008, 0.008, -0.0016), (-0.0008, 0.0001, 0.002241), (-0.0008, 0.008, 0.002241), (0.0, 0.008, 0.0024), (-0.001, 0.008, 0.001), (-0.0008, 0.008, 0.0016), (-0.002241, 0.0001, 0.0008), (-0.0024, 0.0001, -4.371e-12), (-0.0024, 0.008, -3.497e-10), (-0.002241, 0.008, 0.0008), (-0.0009184, 0.0001, 0.002217), (-0.001, 0.0001, 0.001), (-0.0008, 0.0001, 0.0016), (-0.0016, 0.0001, 0.0008), (-0.001697, 0.0001, 0.001697), (-0.002217, 0.0001, 0.0009184), (-0.001697, 0.008, 0.001697), (-0.0016, 0.008, 0.0008), (-0.0034, 0.008, 0.001378), (0.0034, -0.008, 0.001378), (-0.0004619, 0.008, 0.00349), (-0.001378, -0.008, 0.0034), (0.0004617, 0.008, 0.00349), (0.0004617, -0.008, 0.00349), (0.0004617, -0.008, -0.00349), (0.001378, -0.008, -0.0034), (0.0004617, 0.008, -0.00349), (0.001378, 0.008, -0.0034), (-0.002472, 0.008, 0.001762), (-0.001762, -0.008, 0.002472), (0.002472, 0.008, 0.001762), (0.002472, -0.008, 0.001762), (0.001377, -0.008, 0.0034), (-0.0034, -0.008, -0.001377), (-0.001762, -0.008, -0.002472), (-0.001762, 0.008, -0.002472), (0.002472, -0.008, -0.001762), (0.002472, 0.008, -0.001762), (0.0034, 0.008, -0.001377), (0.0034, -0.008, -0.001377)], [], [(0, 244, 234, 190), (1, 0, 190, 2), (261, 1, 2, 3), (4, 261, 3, 194), (5, 4, 194, 252), (252, 194, 225, 6), (6, 225, 224, 7), (7, 224, 8, 263), (263, 8, 9, 264), (10, 264, 9, 200), (256, 10, 200, 11), (12, 256, 11, 203), (13, 12, 203, 229), (248, 13, 229, 246), (246, 229, 14, 15), (15, 14, 242, 16), (16, 242, 17, 254), (254, 17, 234, 244), (42, 62, 18, 259), (21, 42, 259, 19), (20, 21, 19, 260), (39, 20, 260, 22), (250, 39, 22, 23), (24, 90, 39, 250), (25, 26, 90, 24), (262, 27, 26, 25), (265, 28, 27, 262), (57, 28, 265, 245), (60, 57, 245, 257), (50, 60, 257, 29), (51, 50, 29, 258), (31, 51, 258, 249), (247, 30, 51, 31), (255, 76, 30, 247), (33, 32, 76, 255), (18, 62, 32, 33), (43, 34, 36, 35), (35, 36, 37, 41), (38, 20, 39, 40), (41, 37, 20, 38), (45, 42, 34, 43), (44, 62, 42, 45), (35, 41, 46, 43), (34, 21, 37, 36), (55, 59, 61, 47), (47, 61, 48, 49), (53, 50, 51, 52), (49, 48, 50, 53), (54, 57, 59, 55), (56, 28, 57, 54), (47, 49, 58, 55), (59, 60, 48, 61), (69, 75, 62, 44), (63, 74, 75, 69), (66, 65, 74, 63), (64, 67, 65, 66), (73, 68, 67, 64), (73, 52, 51, 68), (71, 63, 69, 70), (66, 63, 71, 64), (64, 71, 72, 73), (74, 76, 32, 75), (65, 67, 76, 74), (76, 67, 68, 30), (83, 87, 28, 56), (89, 87, 83, 82), (78, 77, 89, 82), (80, 88, 77, 78), (79, 81, 88, 80), (79, 40, 39, 81), (85, 82, 83, 84), (78, 82, 85, 80), (80, 85, 86, 79), (89, 26, 27, 87), (77, 88, 26, 89), (26, 88, 81, 90), (116, 93, 150, 108), (91, 92, 93, 116), (95, 147, 92, 91), (94, 146, 147, 95), (97, 96, 146, 94), (123, 98, 96, 97), (122, 158, 98, 123), (99, 156, 158, 122), (100, 157, 156, 99), (101, 153, 157, 100), (103, 154, 153, 101), (106, 102, 154, 103), (104, 105, 102, 106), (111, 152, 105, 104), (114, 107, 152, 111), (108, 150, 107, 114), (129, 109, 104, 106), (109, 110, 111, 104), (110, 112, 114, 111), (112, 113, 108, 114), (113, 115, 116, 108), (115, 117, 91, 116), (117, 118, 95, 91), (118, 119, 94, 95), (119, 120, 97, 94), (120, 121, 123, 97), (121, 124, 122, 123), (124, 125, 99, 122), (125, 126, 100, 99), (126, 127, 101, 100), (127, 128, 103, 101), (128, 129, 106, 103), (167, 131, 149, 130), (169, 151, 131, 167), (132, 133, 151, 169), (134, 135, 133, 132), (173, 136, 135, 134), (174, 137, 136, 173), (179, 155, 137, 174), (178, 138, 155, 179), (181, 139, 138, 178), (184, 141, 139, 181), (183, 140, 141, 184), (144, 159, 140, 183), (142, 143, 159, 144), (163, 145, 143, 142), (164, 148, 145, 163), (130, 149, 148, 164), (159, 143, 147, 146), (143, 145, 92, 147), (145, 148, 93, 92), (148, 149, 150, 93), (149, 131, 107, 150), (131, 151, 152, 107), (151, 133, 105, 152), (133, 135, 102, 105), (135, 136, 154, 102), (136, 137, 153, 154), (137, 155, 157, 153), (155, 138, 156, 157), (138, 139, 158, 156), (139, 141, 98, 158), (141, 140, 96, 98), (140, 159, 146, 96), (186, 160, 142, 144), (160, 161, 163, 142), (161, 162, 164, 163), (162, 165, 130, 164), (165, 166, 167, 130), (166, 168, 169, 167), (168, 170, 132, 169), (170, 171, 134, 132), (171, 172, 173, 134), (172, 175, 174, 173), (175, 176, 179, 174), (176, 177, 178, 179), (177, 180, 181, 178), (180, 182, 184, 181), (182, 185, 183, 184), (185, 186, 144, 183), (193, 196, 197, 187), (187, 197, 188, 189), (191, 190, 234, 233), (189, 188, 190, 191), (192, 3, 196, 193), (210, 194, 3, 192), (187, 189, 195, 193), (196, 2, 188, 197), (204, 209, 198, 199), (199, 198, 201, 207), (202, 200, 9, 218), (207, 201, 200, 202), (206, 203, 209, 204), (205, 229, 203, 206), (199, 207, 208, 204), (209, 11, 201, 198), (212, 211, 194, 210), (214, 226, 211, 212), (213, 215, 226, 214), (221, 217, 215, 213), (223, 216, 217, 221), (223, 218, 9, 216), (220, 214, 212, 219), (213, 214, 220, 221), (221, 220, 222, 223), (226, 224, 225, 211), (215, 217, 224, 226), (224, 217, 216, 8), (227, 228, 229, 205), (231, 228, 227, 238), (237, 230, 231, 238), (239, 243, 230, 237), (232, 235, 243, 239), (232, 233, 234, 235), (240, 238, 227, 236), (237, 238, 240, 239), (239, 240, 241, 232), (231, 242, 14, 228), (230, 243, 242, 231), (242, 243, 235, 17), (0, 259, 18, 244), (10, 245, 265, 264), (246, 15, 247, 31), (248, 246, 31, 249), (13, 248, 249, 258), (23, 22, 4, 5), (250, 23, 5, 252), (251, 250, 252, 253), (33, 254, 244, 18), (255, 16, 254, 33), (247, 15, 16, 255), (245, 10, 256, 257), (257, 256, 12, 29), (29, 12, 13, 258), (259, 0, 1, 19), (19, 1, 261, 260), (260, 261, 4, 22), (262, 263, 264, 265), (25, 7, 263, 262), (24, 6, 7, 25)])
me_mesh_59443_dat_4_001.polygons.foreach_set('use_smooth', [True] * 216)
_k = set([(0, 1), (0, 244), (0, 259), (1, 261), (3, 192), (3, 194), (3, 196), (4, 5), (4, 22), (4, 261), (5, 252), (6, 7), (6, 24), (6, 252), (7, 263), (8, 9), (9, 200), (9, 216), (10, 245), (10, 256), (10, 264), (12, 13), (12, 256), (13, 248), (13, 258), (14, 229), (15, 16), (15, 246), (15, 247), (16, 254), (17, 234), (18, 33), (18, 244), (18, 259), (19, 259), (19, 260), (20, 37), (20, 38), (20, 39), (22, 23), (22, 260), (23, 250), (24, 25), (24, 250), (25, 262), (27, 28), (28, 57), (28, 87), (29, 257), (29, 258), (30, 51), (31, 247), (31, 249), (32, 62), (33, 255), (34, 36), (34, 42), (34, 43), (35, 36), (35, 41), (35, 43), (36, 37), (37, 41), (38, 40), (38, 41), (39, 81), (39, 90), (40, 79), (42, 45), (42, 62), (43, 45), (44, 45), (44, 69), (47, 49), (47, 55), (47, 61), (48, 49), (48, 50), (48, 61), (49, 53), (50, 51), (50, 53), (51, 68), (52, 53), (52, 73), (54, 55), (54, 56), (54, 57), (55, 59), (56, 83), (57, 59), (59, 61), (62, 75), (63, 66), (63, 69), (64, 66), (64, 73), (65, 67), (65, 74), (67, 68), (68, 73), (69, 75), (74, 75), (77, 88), (77, 89), (78, 80), (78, 82), (79, 80), (79, 81), (81, 88), (82, 83), (83, 87), (87, 89), (92, 93), (92, 147), (93, 150), (94, 95), (94, 97), (96, 98), (96, 146), (97, 120), (98, 158), (99, 100), (99, 122), (102, 105), (102, 154), (103, 106), (104, 106), (104, 109), (105, 152), (107, 150), (107, 152), (108, 114), (108, 116), (109, 129), (112, 113), (112, 114), (113, 115), (118, 119), (119, 120), (122, 124), (124, 125), (125, 126), (128, 129), (130, 164), (130, 167), (131, 149), (131, 151), (132, 134), (132, 170), (133, 135), (133, 151), (134, 173), (135, 136), (136, 137), (137, 155), (138, 139), (138, 155), (139, 141), (140, 141), (140, 159), (142, 144), (143, 145), (143, 159), (144, 183), (145, 148), (146, 147), (148, 149), (153, 154), (153, 157), (156, 157), (156, 158), (160, 186), (162, 165), (165, 166), (166, 167), (170, 171), (171, 172), (176, 177), (177, 180), (178, 179), (178, 181), (180, 181), (183, 185), (185, 186), (187, 189), (187, 193), (187, 197), (188, 189), (188, 190), (188, 197), (189, 191), (190, 191), (190, 234), (191, 233), (192, 193), (192, 210), (193, 196), (194, 211), (194, 225), (196, 197), (198, 199), (198, 201), (198, 209), (199, 204), (199, 207), (200, 201), (200, 202), (201, 207), (202, 207), (202, 218), (203, 206), (203, 209), (203, 229), (204, 206), (204, 209), (205, 206), (205, 227), (210, 212), (211, 212), (211, 226), (212, 214), (213, 214), (213, 221), (215, 217), (215, 226), (216, 217), (216, 223), (218, 223), (221, 223), (227, 228), (227, 238), (228, 229), (228, 231), (230, 231), (230, 243), (232, 233), (232, 235), (232, 239), (234, 235), (235, 243), (237, 238), (237, 239), (244, 254), (245, 257), (245, 265), (246, 248), (247, 255), (249, 258), (250, 251), (251, 253), (252, 253), (262, 265), (263, 264), (264, 265)])
me_mesh_59443_dat_4_001.attributes.new('sharp_edge', 'BOOLEAN', 'EDGE').data.foreach_set('value', [ (min(e.vertices), max(e.vertices)) in _k for e in me_mesh_59443_dat_4_001.edges])
me_mesh_59443_dat_4_001.materials.append(mat_material_4_c_001)
me_mesh_59443_dat_4_001.update()
me_mesh_59443_dat_4_002 = bpy.data.meshes.new('Mesh_59443.dat_4.002')
me_mesh_59443_dat_4_002.from_pydata([(-0.0034, 0.008, -0.001378), (-0.002472, 0.008, -0.001762), (-0.001697, 0.008, -0.001697), (-0.0009184, 0.008, -0.002217), (-0.001378, 0.008, -0.0034), (-0.0004616, 0.008, -0.00349), (0.001377, 0.008, -0.0034), (0.001762, 0.008, -0.002472), (0.002217, 0.008, -0.0009184), (0.0024, 0.008, -3.497e-10), (0.0034, 0.008, 0.001378), (0.001697, 0.008, 0.001697), (0.001762, 0.008, 0.002472), (0.001378, 0.008, 0.0034), (-0.0009184, 0.008, 0.002217), (-0.001378, 0.008, 0.0034), (-0.001762, 0.008, 0.002472), (-0.002217, 0.008, 0.0009184), (-0.0034, -0.008, 0.001378), (-0.002472, -0.008, -0.001762), (-0.0009184, -0.008, -0.002217), (-0.001697, -0.008, -0.001697), (-0.001378, -0.008, -0.0034), (-0.0004616, -0.008, -0.00349), (0.001377, -0.008, -0.0034), (0.001762, -0.008, -0.002472), (0.001697, -0.008, -0.001697), (0.002217, -0.008, -0.0009184), (0.0024, -0.008, 3.497e-10), (0.001762, -0.008, 0.002472), (-0.0009184, -0.008, 0.002217), (-0.000462, -0.008, 0.00349), (-0.002217, -0.008, 0.0009184), (-0.002472, -0.008, 0.001762), (-0.002085, -0.008, -0.001116), (-0.001, -0.0001, -0.001), (-0.001, -0.008, -0.001), (-0.001116, -0.008, -0.002085), (-0.0009184, -0.0001, -0.002217), (0.0, -0.008, -0.0024), (0.0, -0.0001, -0.0024), (-0.001116, -0.0001, -0.002085), (-0.002217, -0.008, -0.0009184), (-0.002085, -0.0001, -0.001116), (-0.0024, -0.0001, 4.371e-12), (-0.002217, -0.0001, -0.0009184), (-0.001697, -0.0001, -0.001697), (0.001, -0.0001, 0.001), (0.001116, -0.008, 0.002085), (0.001116, -0.0001, 0.002085), (0.0009184, -0.008, 0.002217), (0.0, -0.008, 0.0024), (0.0, -0.0001, 0.0024), (0.0009184, -0.0001, 0.002217), (0.002217, -0.0001, 0.0009184), (0.002085, -0.0001, 0.001116), (0.0024, -0.0001, 4.371e-12), (0.002217, -0.008, 0.0009184), (0.001697, -0.0001, 0.001697), (0.002085, -0.008, 0.001116), (0.001697, -0.008, 0.001697), (0.001, -0.008, 0.001), (-0.0024, -0.008, 3.497e-10), (-0.0016, -0.0001, 0.0008), (-0.0008, -0.0001, 0.0016), (-0.001, -0.008, 0.001), (-0.001, -0.0001, 0.001), (-0.0008, -0.008, 0.0016), (-0.0008, -0.008, 0.002241), (-0.002241, -0.0001, 0.0008), (-0.002217, -0.0001, 0.0009184), (-0.001697, -0.0001, 0.001697), (-0.0009184, -0.0001, 0.002217), (-0.0008, -0.0001, 0.002241), (-0.0016, -0.008, 0.0008), (-0.002241, -0.008, 0.0008), (-0.001697, -0.008, 0.001697), (0.001, -0.008, -0.001), (0.001, -0.0001, -0.001), (0.0008, -0.0001, -0.002241), (0.0008, -0.0001, -0.0016), (0.0008, -0.008, -0.002241), (0.0016, -0.0001, -0.0008), (0.002241, -0.0001, -0.0008), (0.002217, -0.0001, -0.0009184), (0.001697, -0.0001, -0.001697), (0.0009184, -0.0001, -0.002217), (0.002241, -0.008, -0.0008), (0.0008, -0.008, -0.0016), (0.0016, -0.008, -0.0008), (0.0009184, -0.008, -0.002217), (0.0016, -0.0001, -0.0016), (0.0007999, -0.0001, -0.0007999), (0.0004329, -0.0001, -0.001045), (0.002262, -0.0001, 4.371e-12), (0.00209, -0.0001, -0.0008658), (0.001045, -0.0001, 0.0004329), (0.00209, -0.0001, 0.0008658), (0.0007999, -0.0001, 0.0007999), (0.0, -0.0001, 0.002262), (-0.0008658, -0.0001, 0.00209), (-0.0016, -0.0001, 0.0016), (-0.001131, -0.0001, 4.371e-12), (-0.00209, -0.0001, 0.0008658), (-0.00209, -0.0001, -0.0008658), (-0.001045, -0.0001, -0.0004329), (-0.002262, -0.0001, 4.371e-12), (-0.0004329, -0.0001, -0.001045), (0.0, -0.0001, -0.002262), (-0.002352, -0.0001, -0.000974), (-0.0018, -0.0001, -0.0018), (-0.0016, -0.0001, -0.0016), (-0.000974, -0.0001, -0.002352), (0.0, -0.0001, -0.002545), (-0.0008658, -0.0001, -0.00209), (0.000974, -0.0001, -0.002352), (0.0008658, -0.0001, -0.00209), (0.0018, -0.0001, -0.0018), (0.002352, -0.0001, -0.000974), (0.002545, -0.0001, 4.371e-12), (0.002352, -0.0001, 0.000974), (0.0018, -0.0001, 0.0018), (0.0008658, -0.0001, 0.00209), (0.0016, -0.0001, 0.0016), (0.000974, -0.0001, 0.002352), (0.0, -0.0001, 0.002545), (-0.000974, -0.0001, 0.002352), (-0.0018, -0.0001, 0.0018), (-0.002352, -0.0001, 0.000974), (-0.002545, -0.0001, 4.371e-12), (0.0, 0.0001, -0.002262), (-0.0004329, 0.0001, -0.001045), (-0.00209, 0.0001, -0.0008658), (-0.001045, 0.0001, -0.0004329), (-0.002262, 0.0001, -4.371e-12), (-0.001131, 0.0001, -4.371e-12), (-0.001045, 0.0001, 0.0004329), (-0.0007999, 0.0001, 0.0007999), (0.0, 0.0001, 0.001131), (0.0004329, 0.0001, 0.001045), (0.001045, 0.0001, 0.0004329), (0.0007999, 0.0001, 0.0007999), (0.00209, 0.0001, -0.0008658), (0.001045, 0.0001, -0.0004329), (0.002262, 0.0001, -4.371e-12), (0.0007999, 0.0001, -0.0007999), (0.001131, -0.0001, 4.371e-12), (0.001045, -0.0001, -0.0004329), (0.0004329, 0.0001, -0.001045), (0.0, 0.0001, -0.001131), (0.0, -0.0001, -0.001131), (-0.0007999, 0.0001, -0.0007999), (-0.0007999, -0.0001, -0.0007999), (-0.0007999, -0.0001, 0.0007999), (-0.001045, -0.0001, 0.0004329), (-0.0004329, 0.0001, 0.001045), (0.0, -0.0001, 0.001131), (-0.0004329, -0.0001, 0.001045), (0.0004329, -0.0001, 0.001045), (0.001131, 0.0001, -4.371e-12), (0.002352, 0.0001, -0.000974), (0.0018, 0.0001, -0.0018), (0.000974, 0.0001, -0.002352), (0.0016, 0.0001, -0.0016), (0.0008658, 0.0001, -0.00209), (0.0, 0.0001, -0.002545), (-0.000974, 0.0001, -0.002352), (-0.0008658, 0.0001, -0.00209), (-0.0018, 0.0001, -0.0018), (-0.0016, 0.0001, -0.0016), (-0.002352, 0.0001, -0.000974), (-0.002545, 0.0001, -4.371e-12), (-0.002352, 0.0001, 0.000974), (-0.00209, 0.0001, 0.0008658), (-0.0016, 0.0001, 0.0016), (-0.0018, 0.0001, 0.0018), (-0.000974, 0.0001, 0.002352), (0.0, 0.0001, 0.002545), (0.0, 0.0001, 0.002262), (-0.0008658, 0.0001, 0.00209), (0.000974, 0.0001, 0.002352), (0.0008658, 0.0001, 0.00209), (0.0018, 0.0001, 0.0018), (0.00209, 0.0001, 0.0008658), (0.0016, 0.0001, 0.0016), (0.002352, 0.0001, 0.000974), (0.002545, 0.0001, -4.371e-12), (-0.001, 0.0001, -0.001), (-0.002085, 0.008, -0.001116), (-0.002085, 0.0001, -0.001116), (-0.002217, 0.008, -0.0009184), (-0.002217, 0.0001, -0.0009184), (-0.0009184, 0.0001, -0.002217), (-0.001116, 0.0001, -0.002085), (0.0, 0.008, -0.0024), (-0.001697, 0.0001, -0.001697), (-0.001116, 0.008, -0.002085), (-0.001, 0.008, -0.001), (0.001, 0.008, 0.001), (0.001, 0.0001, 0.001), (0.002217, 0.008, 0.0009184), (0.002085, 0.008, 0.001116), (0.002217, 0.0001, 0.0009184), (0.0009184, 0.008, 0.002217), (0.001116, 0.0001, 0.002085), (0.0, 0.0001, 0.0024), (0.0009184, 0.0001, 0.002217), (0.002085, 0.0001, 0.001116), (0.001697, 0.0001, 0.001697), (0.001116, 0.008, 0.002085), (0.0, 0.0001, -0.0024), (0.0008, 0.008, -0.002241), (0.0008, 0.0001, -0.002241), (0.001, 0.0001, -0.001), (0.0008, 0.0001, -0.0016), (0.001, 0.008, -0.001), (0.002241, 0.008, -0.0008), (0.0016, 0.008, -0.0008), (0.0024, 0.0001, -4.371e-12), (0.0009184, 0.0001, -0.002217), (0.001697, 0.0001, -0.001697), (0.0016, 0.0001, -0.0008), (0.002217, 0.0001, -0.0009184), (0.002241, 0.0001, -0.0008), (0.001697, 0.008, -0.001697), (0.0009184, 0.008, -0.002217), (0.0008, 0.008, -0.0016), (-0.0008, 0.0001, 0.002241), (-0.0008, 0.008, 0.002241), (0.0, 0.008, 0.0024), (-0.001, 0.008, 0.001), (-0.0008, 0.008, 0.0016), (-0.002241, 0.0001, 0.0008), (-0.0024, 0.0001, -4.371e-12), (-0.0024, 0.008, -3.497e-10), (-0.002241, 0.008, 0.0008), (-0.0009184, 0.0001, 0.002217), (-0.001, 0.0001, 0.001), (-0.0008, 0.0001, 0.0016), (-0.0016, 0.0001, 0.0008), (-0.001697, 0.0001, 0.001697), (-0.002217, 0.0001, 0.0009184), (-0.001697, 0.008, 0.001697), (-0.0016, 0.008, 0.0008), (-0.0034, 0.008, 0.001378), (0.0034, -0.008, 0.001378), (-0.0004619, 0.008, 0.00349), (-0.001378, -0.008, 0.0034), (0.0004617, 0.008, 0.00349), (0.0004617, -0.008, 0.00349), (0.0004617, -0.008, -0.00349), (0.001378, -0.008, -0.0034), (0.0004617, 0.008, -0.00349), (0.001378, 0.008, -0.0034), (-0.002472, 0.008, 0.001762), (-0.001762, -0.008, 0.002472), (0.002472, 0.008, 0.001762), (0.002472, -0.008, 0.001762), (0.001377, -0.008, 0.0034), (-0.0034, -0.008, -0.001377), (-0.001762, -0.008, -0.002472), (-0.001762, 0.008, -0.002472), (0.002472, -0.008, -0.001762), (0.002472, 0.008, -0.001762), (0.0034, 0.008, -0.001377), (0.0034, -0.008, -0.001377)], [], [(0, 244, 234, 190), (1, 0, 190, 2), (261, 1, 2, 3), (4, 261, 3, 194), (5, 4, 194, 252), (252, 194, 225, 6), (6, 225, 224, 7), (7, 224, 8, 263), (263, 8, 9, 264), (10, 264, 9, 200), (256, 10, 200, 11), (12, 256, 11, 203), (13, 12, 203, 229), (248, 13, 229, 246), (246, 229, 14, 15), (15, 14, 242, 16), (16, 242, 17, 254), (254, 17, 234, 244), (42, 62, 18, 259), (21, 42, 259, 19), (20, 21, 19, 260), (39, 20, 260, 22), (250, 39, 22, 23), (24, 90, 39, 250), (25, 26, 90, 24), (262, 27, 26, 25), (265, 28, 27, 262), (57, 28, 265, 245), (60, 57, 245, 257), (50, 60, 257, 29), (51, 50, 29, 258), (31, 51, 258, 249), (247, 30, 51, 31), (255, 76, 30, 247), (33, 32, 76, 255), (18, 62, 32, 33), (43, 34, 36, 35), (35, 36, 37, 41), (38, 20, 39, 40), (41, 37, 20, 38), (45, 42, 34, 43), (44, 62, 42, 45), (35, 41, 46, 43), (34, 21, 37, 36), (55, 59, 61, 47), (47, 61, 48, 49), (53, 50, 51, 52), (49, 48, 50, 53), (54, 57, 59, 55), (56, 28, 57, 54), (47, 49, 58, 55), (59, 60, 48, 61), (69, 75, 62, 44), (63, 74, 75, 69), (66, 65, 74, 63), (64, 67, 65, 66), (73, 68, 67, 64), (73, 52, 51, 68), (71, 63, 69, 70), (66, 63, 71, 64), (64, 71, 72, 73), (74, 76, 32, 75), (65, 67, 76, 74), (76, 67, 68, 30), (83, 87, 28, 56), (89, 87, 83, 82), (78, 77, 89, 82), (80, 88, 77, 78), (79, 81, 88, 80), (79, 40, 39, 81), (85, 82, 83, 84), (78, 82, 85, 80), (80, 85, 86, 79), (89, 26, 27, 87), (77, 88, 26, 89), (26, 88, 81, 90), (116, 93, 150, 108), (91, 92, 93, 116), (95, 147, 92, 91), (94, 146, 147, 95), (97, 96, 146, 94), (123, 98, 96, 97), (122, 158, 98, 123), (99, 156, 158, 122), (100, 157, 156, 99), (101, 153, 157, 100), (103, 154, 153, 101), (106, 102, 154, 103), (104, 105, 102, 106), (111, 152, 105, 104), (114, 107, 152, 111), (108, 150, 107, 114), (129, 109, 104, 106), (109, 110, 111, 104), (110, 112, 114, 111), (112, 113, 108, 114), (113, 115, 116, 108), (115, 117, 91, 116), (117, 118, 95, 91), (118, 119, 94, 95), (119, 120, 97, 94), (120, 121, 123, 97), (121, 124, 122, 123), (124, 125, 99, 122), (125, 126, 100, 99), (126, 127, 101, 100), (127, 128, 103, 101), (128, 129, 106, 103), (167, 131, 149, 130), (169, 151, 131, 167), (132, 133, 151, 169), (134, 135, 133, 132), (173, 136, 135, 134), (174, 137, 136, 173), (179, 155, 137, 174), (178, 138, 155, 179), (181, 139, 138, 178), (184, 141, 139, 181), (183, 140, 141, 184), (144, 159, 140, 183), (142, 143, 159, 144), (163, 145, 143, 142), (164, 148, 145, 163), (130, 149, 148, 164), (159, 143, 147, 146), (143, 145, 92, 147), (145, 148, 93, 92), (148, 149, 150, 93), (149, 131, 107, 150), (131, 151, 152, 107), (151, 133, 105, 152), (133, 135, 102, 105), (135, 136, 154, 102), (136, 137, 153, 154), (137, 155, 157, 153), (155, 138, 156, 157), (138, 139, 158, 156), (139, 141, 98, 158), (141, 140, 96, 98), (140, 159, 146, 96), (186, 160, 142, 144), (160, 161, 163, 142), (161, 162, 164, 163), (162, 165, 130, 164), (165, 166, 167, 130), (166, 168, 169, 167), (168, 170, 132, 169), (170, 171, 134, 132), (171, 172, 173, 134), (172, 175, 174, 173), (175, 176, 179, 174), (176, 177, 178, 179), (177, 180, 181, 178), (180, 182, 184, 181), (182, 185, 183, 184), (185, 186, 144, 183), (193, 196, 197, 187), (187, 197, 188, 189), (191, 190, 234, 233), (189, 188, 190, 191), (192, 3, 196, 193), (210, 194, 3, 192), (187, 189, 195, 193), (196, 2, 188, 197), (204, 209, 198, 199), (199, 198, 201, 207), (202, 200, 9, 218), (207, 201, 200, 202), (206, 203, 209, 204), (205, 229, 203, 206), (199, 207, 208, 204), (209, 11, 201, 198), (212, 211, 194, 210), (214, 226, 211, 212), (213, 215, 226, 214), (221, 217, 215, 213), (223, 216, 217, 221), (223, 218, 9, 216), (220, 214, 212, 219), (213, 214, 220, 221), (221, 220, 222, 223), (226, 224, 225, 211), (215, 217, 224, 226), (224, 217, 216, 8), (227, 228, 229, 205), (231, 228, 227, 238), (237, 230, 231, 238), (239, 243, 230, 237), (232, 235, 243, 239), (232, 233, 234, 235), (240, 238, 227, 236), (237, 238, 240, 239), (239, 240, 241, 232), (231, 242, 14, 228), (230, 243, 242, 231), (242, 243, 235, 17), (0, 259, 18, 244), (10, 245, 265, 264), (246, 15, 247, 31), (248, 246, 31, 249), (13, 248, 249, 258), (23, 22, 4, 5), (250, 23, 5, 252), (251, 250, 252, 253), (33, 254, 244, 18), (255, 16, 254, 33), (247, 15, 16, 255), (245, 10, 256, 257), (257, 256, 12, 29), (29, 12, 13, 258), (259, 0, 1, 19), (19, 1, 261, 260), (260, 261, 4, 22), (262, 263, 264, 265), (25, 7, 263, 262), (24, 6, 7, 25)])
me_mesh_59443_dat_4_002.polygons.foreach_set('use_smooth', [True] * 216)
_k = set([(0, 1), (0, 244), (0, 259), (1, 261), (3, 192), (3, 194), (3, 196), (4, 5), (4, 22), (4, 261), (5, 252), (6, 7), (6, 24), (6, 252), (7, 263), (8, 9), (9, 200), (9, 216), (10, 245), (10, 256), (10, 264), (12, 13), (12, 256), (13, 248), (13, 258), (14, 229), (15, 16), (15, 246), (15, 247), (16, 254), (17, 234), (18, 33), (18, 244), (18, 259), (19, 259), (19, 260), (20, 37), (20, 38), (20, 39), (22, 23), (22, 260), (23, 250), (24, 25), (24, 250), (25, 262), (27, 28), (28, 57), (28, 87), (29, 257), (29, 258), (30, 51), (31, 247), (31, 249), (32, 62), (33, 255), (34, 36), (34, 42), (34, 43), (35, 36), (35, 41), (35, 43), (36, 37), (37, 41), (38, 40), (38, 41), (39, 81), (39, 90), (40, 79), (42, 45), (42, 62), (43, 45), (44, 45), (44, 69), (47, 49), (47, 55), (47, 61), (48, 49), (48, 50), (48, 61), (49, 53), (50, 51), (50, 53), (51, 68), (52, 53), (52, 73), (54, 55), (54, 56), (54, 57), (55, 59), (56, 83), (57, 59), (59, 61), (62, 75), (63, 66), (63, 69), (64, 66), (64, 73), (65, 67), (65, 74), (67, 68), (68, 73), (69, 75), (74, 75), (77, 88), (77, 89), (78, 80), (78, 82), (79, 80), (79, 81), (81, 88), (82, 83), (83, 87), (87, 89), (92, 93), (92, 147), (93, 150), (94, 95), (94, 97), (96, 98), (96, 146), (97, 120), (98, 158), (99, 100), (99, 122), (102, 105), (102, 154), (103, 106), (104, 106), (104, 109), (105, 152), (107, 150), (107, 152), (108, 114), (108, 116), (109, 129), (112, 113), (112, 114), (113, 115), (118, 119), (119, 120), (122, 124), (124, 125), (125, 126), (128, 129), (130, 164), (130, 167), (131, 149), (131, 151), (132, 134), (132, 170), (133, 135), (133, 151), (134, 173), (135, 136), (136, 137), (137, 155), (138, 139), (138, 155), (139, 141), (140, 141), (140, 159), (142, 144), (143, 145), (143, 159), (144, 183), (145, 148), (146, 147), (148, 149), (153, 154), (153, 157), (156, 157), (156, 158), (160, 186), (162, 165), (165, 166), (166, 167), (170, 171), (171, 172), (176, 177), (177, 180), (178, 179), (178, 181), (180, 181), (183, 185), (185, 186), (187, 189), (187, 193), (187, 197), (188, 189), (188, 190), (188, 197), (189, 191), (190, 191), (190, 234), (191, 233), (192, 193), (192, 210), (193, 196), (194, 211), (194, 225), (196, 197), (198, 199), (198, 201), (198, 209), (199, 204), (199, 207), (200, 201), (200, 202), (201, 207), (202, 207), (202, 218), (203, 206), (203, 209), (203, 229), (204, 206), (204, 209), (205, 206), (205, 227), (210, 212), (211, 212), (211, 226), (212, 214), (213, 214), (213, 221), (215, 217), (215, 226), (216, 217), (216, 223), (218, 223), (221, 223), (227, 228), (227, 238), (228, 229), (228, 231), (230, 231), (230, 243), (232, 233), (232, 235), (232, 239), (234, 235), (235, 243), (237, 238), (237, 239), (244, 254), (245, 257), (245, 265), (246, 248), (247, 255), (249, 258), (250, 251), (251, 253), (252, 253), (262, 265), (263, 264), (264, 265)])
me_mesh_59443_dat_4_002.attributes.new('sharp_edge', 'BOOLEAN', 'EDGE').data.foreach_set('value', [ (min(e.vertices), max(e.vertices)) in _k for e in me_mesh_59443_dat_4_002.edges])
me_mesh_59443_dat_4_002.materials.append(mat_material_4_c_002)
me_mesh_59443_dat_4_002.update()
me_mesh_59443_dat_4_003 = bpy.data.meshes.new('Mesh_59443.dat_4.003')
me_mesh_59443_dat_4_003.from_pydata([(-0.0034, 0.008, -0.001378), (-0.002472, 0.008, -0.001762), (-0.001697, 0.008, -0.001697), (-0.0009184, 0.008, -0.002217), (-0.001378, 0.008, -0.0034), (-0.0004616, 0.008, -0.00349), (0.001377, 0.008, -0.0034), (0.001762, 0.008, -0.002472), (0.002217, 0.008, -0.0009184), (0.0024, 0.008, -3.497e-10), (0.0034, 0.008, 0.001378), (0.001697, 0.008, 0.001697), (0.001762, 0.008, 0.002472), (0.001378, 0.008, 0.0034), (-0.0009184, 0.008, 0.002217), (-0.001378, 0.008, 0.0034), (-0.001762, 0.008, 0.002472), (-0.002217, 0.008, 0.0009184), (-0.0034, -0.008, 0.001378), (-0.002472, -0.008, -0.001762), (-0.0009184, -0.008, -0.002217), (-0.001697, -0.008, -0.001697), (-0.001378, -0.008, -0.0034), (-0.0004616, -0.008, -0.00349), (0.001377, -0.008, -0.0034), (0.001762, -0.008, -0.002472), (0.001697, -0.008, -0.001697), (0.002217, -0.008, -0.0009184), (0.0024, -0.008, 3.497e-10), (0.001762, -0.008, 0.002472), (-0.0009184, -0.008, 0.002217), (-0.000462, -0.008, 0.00349), (-0.002217, -0.008, 0.0009184), (-0.002472, -0.008, 0.001762), (-0.002085, -0.008, -0.001116), (-0.001, -0.0001, -0.001), (-0.001, -0.008, -0.001), (-0.001116, -0.008, -0.002085), (-0.0009184, -0.0001, -0.002217), (0.0, -0.008, -0.0024), (0.0, -0.0001, -0.0024), (-0.001116, -0.0001, -0.002085), (-0.002217, -0.008, -0.0009184), (-0.002085, -0.0001, -0.001116), (-0.0024, -0.0001, 4.371e-12), (-0.002217, -0.0001, -0.0009184), (-0.001697, -0.0001, -0.001697), (0.001, -0.0001, 0.001), (0.001116, -0.008, 0.002085), (0.001116, -0.0001, 0.002085), (0.0009184, -0.008, 0.002217), (0.0, -0.008, 0.0024), (0.0, -0.0001, 0.0024), (0.0009184, -0.0001, 0.002217), (0.002217, -0.0001, 0.0009184), (0.002085, -0.0001, 0.001116), (0.0024, -0.0001, 4.371e-12), (0.002217, -0.008, 0.0009184), (0.001697, -0.0001, 0.001697), (0.002085, -0.008, 0.001116), (0.001697, -0.008, 0.001697), (0.001, -0.008, 0.001), (-0.0024, -0.008, 3.497e-10), (-0.0016, -0.0001, 0.0008), (-0.0008, -0.0001, 0.0016), (-0.001, -0.008, 0.001), (-0.001, -0.0001, 0.001), (-0.0008, -0.008, 0.0016), (-0.0008, -0.008, 0.002241), (-0.002241, -0.0001, 0.0008), (-0.002217, -0.0001, 0.0009184), (-0.001697, -0.0001, 0.001697), (-0.0009184, -0.0001, 0.002217), (-0.0008, -0.0001, 0.002241), (-0.0016, -0.008, 0.0008), (-0.002241, -0.008, 0.0008), (-0.001697, -0.008, 0.001697), (0.001, -0.008, -0.001), (0.001, -0.0001, -0.001), (0.0008, -0.0001, -0.002241), (0.0008, -0.0001, -0.0016), (0.0008, -0.008, -0.002241), (0.0016, -0.0001, -0.0008), (0.002241, -0.0001, -0.0008), (0.002217, -0.0001, -0.0009184), (0.001697, -0.0001, -0.001697), (0.0009184, -0.0001, -0.002217), (0.002241, -0.008, -0.0008), (0.0008, -0.008, -0.0016), (0.0016, -0.008, -0.0008), (0.0009184, -0.008, -0.002217), (0.0016, -0.0001, -0.0016), (0.0007999, -0.0001, -0.0007999), (0.0004329, -0.0001, -0.001045), (0.002262, -0.0001, 4.371e-12), (0.00209, -0.0001, -0.0008658), (0.001045, -0.0001, 0.0004329), (0.00209, -0.0001, 0.0008658), (0.0007999, -0.0001, 0.0007999), (0.0, -0.0001, 0.002262), (-0.0008658, -0.0001, 0.00209), (-0.0016, -0.0001, 0.0016), (-0.001131, -0.0001, 4.371e-12), (-0.00209, -0.0001, 0.0008658), (-0.00209, -0.0001, -0.0008658), (-0.001045, -0.0001, -0.0004329), (-0.002262, -0.0001, 4.371e-12), (-0.0004329, -0.0001, -0.001045), (0.0, -0.0001, -0.002262), (-0.002352, -0.0001, -0.000974), (-0.0018, -0.0001, -0.0018), (-0.0016, -0.0001, -0.0016), (-0.000974, -0.0001, -0.002352), (0.0, -0.0001, -0.002545), (-0.0008658, -0.0001, -0.00209), (0.000974, -0.0001, -0.002352), (0.0008658, -0.0001, -0.00209), (0.0018, -0.0001, -0.0018), (0.002352, -0.0001, -0.000974), (0.002545, -0.0001, 4.371e-12), (0.002352, -0.0001, 0.000974), (0.0018, -0.0001, 0.0018), (0.0008658, -0.0001, 0.00209), (0.0016, -0.0001, 0.0016), (0.000974, -0.0001, 0.002352), (0.0, -0.0001, 0.002545), (-0.000974, -0.0001, 0.002352), (-0.0018, -0.0001, 0.0018), (-0.002352, -0.0001, 0.000974), (-0.002545, -0.0001, 4.371e-12), (0.0, 0.0001, -0.002262), (-0.0004329, 0.0001, -0.001045), (-0.00209, 0.0001, -0.0008658), (-0.001045, 0.0001, -0.0004329), (-0.002262, 0.0001, -4.371e-12), (-0.001131, 0.0001, -4.371e-12), (-0.001045, 0.0001, 0.0004329), (-0.0007999, 0.0001, 0.0007999), (0.0, 0.0001, 0.001131), (0.0004329, 0.0001, 0.001045), (0.001045, 0.0001, 0.0004329), (0.0007999, 0.0001, 0.0007999), (0.00209, 0.0001, -0.0008658), (0.001045, 0.0001, -0.0004329), (0.002262, 0.0001, -4.371e-12), (0.0007999, 0.0001, -0.0007999), (0.001131, -0.0001, 4.371e-12), (0.001045, -0.0001, -0.0004329), (0.0004329, 0.0001, -0.001045), (0.0, 0.0001, -0.001131), (0.0, -0.0001, -0.001131), (-0.0007999, 0.0001, -0.0007999), (-0.0007999, -0.0001, -0.0007999), (-0.0007999, -0.0001, 0.0007999), (-0.001045, -0.0001, 0.0004329), (-0.0004329, 0.0001, 0.001045), (0.0, -0.0001, 0.001131), (-0.0004329, -0.0001, 0.001045), (0.0004329, -0.0001, 0.001045), (0.001131, 0.0001, -4.371e-12), (0.002352, 0.0001, -0.000974), (0.0018, 0.0001, -0.0018), (0.000974, 0.0001, -0.002352), (0.0016, 0.0001, -0.0016), (0.0008658, 0.0001, -0.00209), (0.0, 0.0001, -0.002545), (-0.000974, 0.0001, -0.002352), (-0.0008658, 0.0001, -0.00209), (-0.0018, 0.0001, -0.0018), (-0.0016, 0.0001, -0.0016), (-0.002352, 0.0001, -0.000974), (-0.002545, 0.0001, -4.371e-12), (-0.002352, 0.0001, 0.000974), (-0.00209, 0.0001, 0.0008658), (-0.0016, 0.0001, 0.0016), (-0.0018, 0.0001, 0.0018), (-0.000974, 0.0001, 0.002352), (0.0, 0.0001, 0.002545), (0.0, 0.0001, 0.002262), (-0.0008658, 0.0001, 0.00209), (0.000974, 0.0001, 0.002352), (0.0008658, 0.0001, 0.00209), (0.0018, 0.0001, 0.0018), (0.00209, 0.0001, 0.0008658), (0.0016, 0.0001, 0.0016), (0.002352, 0.0001, 0.000974), (0.002545, 0.0001, -4.371e-12), (-0.001, 0.0001, -0.001), (-0.002085, 0.008, -0.001116), (-0.002085, 0.0001, -0.001116), (-0.002217, 0.008, -0.0009184), (-0.002217, 0.0001, -0.0009184), (-0.0009184, 0.0001, -0.002217), (-0.001116, 0.0001, -0.002085), (0.0, 0.008, -0.0024), (-0.001697, 0.0001, -0.001697), (-0.001116, 0.008, -0.002085), (-0.001, 0.008, -0.001), (0.001, 0.008, 0.001), (0.001, 0.0001, 0.001), (0.002217, 0.008, 0.0009184), (0.002085, 0.008, 0.001116), (0.002217, 0.0001, 0.0009184), (0.0009184, 0.008, 0.002217), (0.001116, 0.0001, 0.002085), (0.0, 0.0001, 0.0024), (0.0009184, 0.0001, 0.002217), (0.002085, 0.0001, 0.001116), (0.001697, 0.0001, 0.001697), (0.001116, 0.008, 0.002085), (0.0, 0.0001, -0.0024), (0.0008, 0.008, -0.002241), (0.0008, 0.0001, -0.002241), (0.001, 0.0001, -0.001), (0.0008, 0.0001, -0.0016), (0.001, 0.008, -0.001), (0.002241, 0.008, -0.0008), (0.0016, 0.008, -0.0008), (0.0024, 0.0001, -4.371e-12), (0.0009184, 0.0001, -0.002217), (0.001697, 0.0001, -0.001697), (0.0016, 0.0001, -0.0008), (0.002217, 0.0001, -0.0009184), (0.002241, 0.0001, -0.0008), (0.001697, 0.008, -0.001697), (0.0009184, 0.008, -0.002217), (0.0008, 0.008, -0.0016), (-0.0008, 0.0001, 0.002241), (-0.0008, 0.008, 0.002241), (0.0, 0.008, 0.0024), (-0.001, 0.008, 0.001), (-0.0008, 0.008, 0.0016), (-0.002241, 0.0001, 0.0008), (-0.0024, 0.0001, -4.371e-12), (-0.0024, 0.008, -3.497e-10), (-0.002241, 0.008, 0.0008), (-0.0009184, 0.0001, 0.002217), (-0.001, 0.0001, 0.001), (-0.0008, 0.0001, 0.0016), (-0.0016, 0.0001, 0.0008), (-0.001697, 0.0001, 0.001697), (-0.002217, 0.0001, 0.0009184), (-0.001697, 0.008, 0.001697), (-0.0016, 0.008, 0.0008), (-0.0034, 0.008, 0.001378), (0.0034, -0.008, 0.001378), (-0.0004619, 0.008, 0.00349), (-0.001378, -0.008, 0.0034), (0.0004617, 0.008, 0.00349), (0.0004617, -0.008, 0.00349), (0.0004617, -0.008, -0.00349), (0.001378, -0.008, -0.0034), (0.0004617, 0.008, -0.00349), (0.001378, 0.008, -0.0034), (-0.002472, 0.008, 0.001762), (-0.001762, -0.008, 0.002472), (0.002472, 0.008, 0.001762), (0.002472, -0.008, 0.001762), (0.001377, -0.008, 0.0034), (-0.0034, -0.008, -0.001377), (-0.001762, -0.008, -0.002472), (-0.001762, 0.008, -0.002472), (0.002472, -0.008, -0.001762), (0.002472, 0.008, -0.001762), (0.0034, 0.008, -0.001377), (0.0034, -0.008, -0.001377)], [], [(0, 244, 234, 190), (1, 0, 190, 2), (261, 1, 2, 3), (4, 261, 3, 194), (5, 4, 194, 252), (252, 194, 225, 6), (6, 225, 224, 7), (7, 224, 8, 263), (263, 8, 9, 264), (10, 264, 9, 200), (256, 10, 200, 11), (12, 256, 11, 203), (13, 12, 203, 229), (248, 13, 229, 246), (246, 229, 14, 15), (15, 14, 242, 16), (16, 242, 17, 254), (254, 17, 234, 244), (42, 62, 18, 259), (21, 42, 259, 19), (20, 21, 19, 260), (39, 20, 260, 22), (250, 39, 22, 23), (24, 90, 39, 250), (25, 26, 90, 24), (262, 27, 26, 25), (265, 28, 27, 262), (57, 28, 265, 245), (60, 57, 245, 257), (50, 60, 257, 29), (51, 50, 29, 258), (31, 51, 258, 249), (247, 30, 51, 31), (255, 76, 30, 247), (33, 32, 76, 255), (18, 62, 32, 33), (43, 34, 36, 35), (35, 36, 37, 41), (38, 20, 39, 40), (41, 37, 20, 38), (45, 42, 34, 43), (44, 62, 42, 45), (35, 41, 46, 43), (34, 21, 37, 36), (55, 59, 61, 47), (47, 61, 48, 49), (53, 50, 51, 52), (49, 48, 50, 53), (54, 57, 59, 55), (56, 28, 57, 54), (47, 49, 58, 55), (59, 60, 48, 61), (69, 75, 62, 44), (63, 74, 75, 69), (66, 65, 74, 63), (64, 67, 65, 66), (73, 68, 67, 64), (73, 52, 51, 68), (71, 63, 69, 70), (66, 63, 71, 64), (64, 71, 72, 73), (74, 76, 32, 75), (65, 67, 76, 74), (76, 67, 68, 30), (83, 87, 28, 56), (89, 87, 83, 82), (78, 77, 89, 82), (80, 88, 77, 78), (79, 81, 88, 80), (79, 40, 39, 81), (85, 82, 83, 84), (78, 82, 85, 80), (80, 85, 86, 79), (89, 26, 27, 87), (77, 88, 26, 89), (26, 88, 81, 90), (116, 93, 150, 108), (91, 92, 93, 116), (95, 147, 92, 91), (94, 146, 147, 95), (97, 96, 146, 94), (123, 98, 96, 97), (122, 158, 98, 123), (99, 156, 158, 122), (100, 157, 156, 99), (101, 153, 157, 100), (103, 154, 153, 101), (106, 102, 154, 103), (104, 105, 102, 106), (111, 152, 105, 104), (114, 107, 152, 111), (108, 150, 107, 114), (129, 109, 104, 106), (109, 110, 111, 104), (110, 112, 114, 111), (112, 113, 108, 114), (113, 115, 116, 108), (115, 117, 91, 116), (117, 118, 95, 91), (118, 119, 94, 95), (119, 120, 97, 94), (120, 121, 123, 97), (121, 124, 122, 123), (124, 125, 99, 122), (125, 126, 100, 99), (126, 127, 101, 100), (127, 128, 103, 101), (128, 129, 106, 103), (167, 131, 149, 130), (169, 151, 131, 167), (132, 133, 151, 169), (134, 135, 133, 132), (173, 136, 135, 134), (174, 137, 136, 173), (179, 155, 137, 174), (178, 138, 155, 179), (181, 139, 138, 178), (184, 141, 139, 181), (183, 140, 141, 184), (144, 159, 140, 183), (142, 143, 159, 144), (163, 145, 143, 142), (164, 148, 145, 163), (130, 149, 148, 164), (159, 143, 147, 146), (143, 145, 92, 147), (145, 148, 93, 92), (148, 149, 150, 93), (149, 131, 107, 150), (131, 151, 152, 107), (151, 133, 105, 152), (133, 135, 102, 105), (135, 136, 154, 102), (136, 137, 153, 154), (137, 155, 157, 153), (155, 138, 156, 157), (138, 139, 158, 156), (139, 141, 98, 158), (141, 140, 96, 98), (140, 159, 146, 96), (186, 160, 142, 144), (160, 161, 163, 142), (161, 162, 164, 163), (162, 165, 130, 164), (165, 166, 167, 130), (166, 168, 169, 167), (168, 170, 132, 169), (170, 171, 134, 132), (171, 172, 173, 134), (172, 175, 174, 173), (175, 176, 179, 174), (176, 177, 178, 179), (177, 180, 181, 178), (180, 182, 184, 181), (182, 185, 183, 184), (185, 186, 144, 183), (193, 196, 197, 187), (187, 197, 188, 189), (191, 190, 234, 233), (189, 188, 190, 191), (192, 3, 196, 193), (210, 194, 3, 192), (187, 189, 195, 193), (196, 2, 188, 197), (204, 209, 198, 199), (199, 198, 201, 207), (202, 200, 9, 218), (207, 201, 200, 202), (206, 203, 209, 204), (205, 229, 203, 206), (199, 207, 208, 204), (209, 11, 201, 198), (212, 211, 194, 210), (214, 226, 211, 212), (213, 215, 226, 214), (221, 217, 215, 213), (223, 216, 217, 221), (223, 218, 9, 216), (220, 214, 212, 219), (213, 214, 220, 221), (221, 220, 222, 223), (226, 224, 225, 211), (215, 217, 224, 226), (224, 217, 216, 8), (227, 228, 229, 205), (231, 228, 227, 238), (237, 230, 231, 238), (239, 243, 230, 237), (232, 235, 243, 239), (232, 233, 234, 235), (240, 238, 227, 236), (237, 238, 240, 239), (239, 240, 241, 232), (231, 242, 14, 228), (230, 243, 242, 231), (242, 243, 235, 17), (0, 259, 18, 244), (10, 245, 265, 264), (246, 15, 247, 31), (248, 246, 31, 249), (13, 248, 249, 258), (23, 22, 4, 5), (250, 23, 5, 252), (251, 250, 252, 253), (33, 254, 244, 18), (255, 16, 254, 33), (247, 15, 16, 255), (245, 10, 256, 257), (257, 256, 12, 29), (29, 12, 13, 258), (259, 0, 1, 19), (19, 1, 261, 260), (260, 261, 4, 22), (262, 263, 264, 265), (25, 7, 263, 262), (24, 6, 7, 25)])
me_mesh_59443_dat_4_003.polygons.foreach_set('use_smooth', [True] * 216)
_k = set([(0, 1), (0, 244), (0, 259), (1, 261), (3, 192), (3, 194), (3, 196), (4, 5), (4, 22), (4, 261), (5, 252), (6, 7), (6, 24), (6, 252), (7, 263), (8, 9), (9, 200), (9, 216), (10, 245), (10, 256), (10, 264), (12, 13), (12, 256), (13, 248), (13, 258), (14, 229), (15, 16), (15, 246), (15, 247), (16, 254), (17, 234), (18, 33), (18, 244), (18, 259), (19, 259), (19, 260), (20, 37), (20, 38), (20, 39), (22, 23), (22, 260), (23, 250), (24, 25), (24, 250), (25, 262), (27, 28), (28, 57), (28, 87), (29, 257), (29, 258), (30, 51), (31, 247), (31, 249), (32, 62), (33, 255), (34, 36), (34, 42), (34, 43), (35, 36), (35, 41), (35, 43), (36, 37), (37, 41), (38, 40), (38, 41), (39, 81), (39, 90), (40, 79), (42, 45), (42, 62), (43, 45), (44, 45), (44, 69), (47, 49), (47, 55), (47, 61), (48, 49), (48, 50), (48, 61), (49, 53), (50, 51), (50, 53), (51, 68), (52, 53), (52, 73), (54, 55), (54, 56), (54, 57), (55, 59), (56, 83), (57, 59), (59, 61), (62, 75), (63, 66), (63, 69), (64, 66), (64, 73), (65, 67), (65, 74), (67, 68), (68, 73), (69, 75), (74, 75), (77, 88), (77, 89), (78, 80), (78, 82), (79, 80), (79, 81), (81, 88), (82, 83), (83, 87), (87, 89), (92, 93), (92, 147), (93, 150), (94, 95), (94, 97), (96, 98), (96, 146), (97, 120), (98, 158), (99, 100), (99, 122), (102, 105), (102, 154), (103, 106), (104, 106), (104, 109), (105, 152), (107, 150), (107, 152), (108, 114), (108, 116), (109, 129), (112, 113), (112, 114), (113, 115), (118, 119), (119, 120), (122, 124), (124, 125), (125, 126), (128, 129), (130, 164), (130, 167), (131, 149), (131, 151), (132, 134), (132, 170), (133, 135), (133, 151), (134, 173), (135, 136), (136, 137), (137, 155), (138, 139), (138, 155), (139, 141), (140, 141), (140, 159), (142, 144), (143, 145), (143, 159), (144, 183), (145, 148), (146, 147), (148, 149), (153, 154), (153, 157), (156, 157), (156, 158), (160, 186), (162, 165), (165, 166), (166, 167), (170, 171), (171, 172), (176, 177), (177, 180), (178, 179), (178, 181), (180, 181), (183, 185), (185, 186), (187, 189), (187, 193), (187, 197), (188, 189), (188, 190), (188, 197), (189, 191), (190, 191), (190, 234), (191, 233), (192, 193), (192, 210), (193, 196), (194, 211), (194, 225), (196, 197), (198, 199), (198, 201), (198, 209), (199, 204), (199, 207), (200, 201), (200, 202), (201, 207), (202, 207), (202, 218), (203, 206), (203, 209), (203, 229), (204, 206), (204, 209), (205, 206), (205, 227), (210, 212), (211, 212), (211, 226), (212, 214), (213, 214), (213, 221), (215, 217), (215, 226), (216, 217), (216, 223), (218, 223), (221, 223), (227, 228), (227, 238), (228, 229), (228, 231), (230, 231), (230, 243), (232, 233), (232, 235), (232, 239), (234, 235), (235, 243), (237, 238), (237, 239), (244, 254), (245, 257), (245, 265), (246, 248), (247, 255), (249, 258), (250, 251), (251, 253), (252, 253), (262, 265), (263, 264), (264, 265)])
me_mesh_59443_dat_4_003.attributes.new('sharp_edge', 'BOOLEAN', 'EDGE').data.foreach_set('value', [ (min(e.vertices), max(e.vertices)) in _k for e in me_mesh_59443_dat_4_003.edges])
me_mesh_59443_dat_4_003.materials.append(mat_material_4_c_003)
me_mesh_59443_dat_4_003.update()
me_cube_001 = bpy.data.meshes.new('Cube.001')
me_cube_001.from_pydata([(-1.0, -1.0, -1.0), (-1.0, -1.0, 1.0), (-1.0, 1.0, -1.0), (-1.0, 1.0, 1.0), (1.0, -1.0, -1.0), (1.0, -1.0, 1.0), (1.0, 1.0, -1.0), (1.0, 1.0, 1.0)], [], [(0, 1, 3, 2), (2, 3, 7, 6), (6, 7, 5, 4), (4, 5, 1, 0), (2, 6, 4, 0), (7, 3, 1, 5)])
_uv = me_cube_001.uv_layers.new(name='UVMap')
_uv.uv.foreach_set('vector', [0.375, 0.0, 0.625, 0.0, 0.625, 0.25, 0.375, 0.25, 0.375, 0.25, 0.625, 0.25, 0.625, 0.5, 0.375, 0.5, 0.375, 0.5, 0.625, 0.5, 0.625, 0.75, 0.375, 0.75, 0.375, 0.75, 0.625, 0.75, 0.625, 1.0, 0.375, 1.0, 0.125, 0.5, 0.375, 0.5, 0.375, 0.75, 0.125, 0.75, 0.625, 0.5, 0.875, 0.5, 0.875, 0.75, 0.625, 0.75])
me_cube_001.update()
me_mesh_3704_dat_4 = bpy.data.meshes.new('Mesh_3704.dat_4')
me_mesh_3704_dat_4.from_pydata([(0.007, 0.0008, 0.002241), (-0.007, 1.049e-10, 0.0024), (-0.007, 0.0008, 0.0008), (-0.007, 0.0008, 0.002241), (0.007, 0.0008, 0.0008), (-0.007, 0.002241, 0.0008), (0.007, 0.002241, 0.0008), (0.007, 0.0024, -1.049e-10), (-0.007, 0.0024, -1.049e-10), (0.007, -1.049e-10, -0.0024), (0.007, 0.0008, -0.002241), (-0.007, 0.0008, -0.002241), (0.007, 0.0008, -0.0008), (-0.007, 0.0008, -0.0008), (0.007, 0.002241, -0.0008), (-0.007, 0.002241, -0.0008), (0.007, 1.049e-10, 0.0024), (-0.007, -0.0008, 0.002241), (0.007, -0.0008, 0.002241), (-0.007, -0.0008, 0.0008), (0.007, -0.0008, 0.0008), (-0.007, -0.002241, 0.0008), (0.007, -0.002241, 0.0008), (-0.007, -0.0024, 1.049e-10), (0.007, -0.0008, -0.002241), (-0.007, -0.0008, -0.002241), (-0.007, -1.049e-10, -0.0024), (0.007, -0.0008, -0.0008), (0.007, -0.002241, -0.0008), (-0.007, -0.002241, -0.0008), (-0.007, -0.0008, -0.0008), (0.007, -0.0024, 1.049e-10)], [], [(16, 0, 3, 1), (0, 4, 2, 3), (4, 6, 5, 2), (6, 7, 8, 5), (9, 26, 11, 10), (10, 11, 13, 12), (12, 13, 15, 14), (14, 15, 8, 7), (16, 1, 17, 18), (18, 17, 19, 20), (20, 19, 21, 22), (22, 21, 23, 31), (9, 24, 25, 26), (24, 27, 30, 25), (27, 28, 29, 30), (28, 31, 23, 29)])
me_mesh_3704_dat_4.polygons.foreach_set('use_smooth', [True] * 16)
_k = set([(0, 3), (2, 4), (5, 6), (10, 11), (12, 13), (14, 15), (17, 18), (19, 20), (21, 22), (24, 25), (27, 30), (28, 29)])
me_mesh_3704_dat_4.attributes.new('sharp_edge', 'BOOLEAN', 'EDGE').data.foreach_set('value', [ (min(e.vertices), max(e.vertices)) in _k for e in me_mesh_3704_dat_4.edges])
me_mesh_3704_dat_4.materials.append(mat_material_4_c)
me_mesh_3704_dat_4.update()
me_mesh_3704_dat_4_001 = bpy.data.meshes.new('Mesh_3704.dat_4.001')
me_mesh_3704_dat_4_001.from_pydata([(0.007, 0.0008, 0.002241), (-0.007, 1.049e-10, 0.0024), (-0.007, 0.0008, 0.0008), (-0.007, 0.0008, 0.002241), (0.007, 0.0008, 0.0008), (-0.007, 0.002241, 0.0008), (0.007, 0.002241, 0.0008), (0.007, 0.0024, -1.049e-10), (-0.007, 0.0024, -1.049e-10), (0.007, -1.049e-10, -0.0024), (0.007, 0.0008, -0.002241), (-0.007, 0.0008, -0.002241), (0.007, 0.0008, -0.0008), (-0.007, 0.0008, -0.0008), (0.007, 0.002241, -0.0008), (-0.007, 0.002241, -0.0008), (0.007, 1.049e-10, 0.0024), (-0.007, -0.0008, 0.002241), (0.007, -0.0008, 0.002241), (-0.007, -0.0008, 0.0008), (0.007, -0.0008, 0.0008), (-0.007, -0.002241, 0.0008), (0.007, -0.002241, 0.0008), (-0.007, -0.0024, 1.049e-10), (0.007, -0.0008, -0.002241), (-0.007, -0.0008, -0.002241), (-0.007, -1.049e-10, -0.0024), (0.007, -0.0008, -0.0008), (0.007, -0.002241, -0.0008), (-0.007, -0.002241, -0.0008), (-0.007, -0.0008, -0.0008), (0.007, -0.0024, 1.049e-10)], [], [(16, 0, 3, 1), (0, 4, 2, 3), (4, 6, 5, 2), (6, 7, 8, 5), (9, 26, 11, 10), (10, 11, 13, 12), (12, 13, 15, 14), (14, 15, 8, 7), (16, 1, 17, 18), (18, 17, 19, 20), (20, 19, 21, 22), (22, 21, 23, 31), (9, 24, 25, 26), (24, 27, 30, 25), (27, 28, 29, 30), (28, 31, 23, 29)])
me_mesh_3704_dat_4_001.polygons.foreach_set('use_smooth', [True] * 16)
_k = set([(0, 3), (2, 4), (5, 6), (10, 11), (12, 13), (14, 15), (17, 18), (19, 20), (21, 22), (24, 25), (27, 30), (28, 29)])
me_mesh_3704_dat_4_001.attributes.new('sharp_edge', 'BOOLEAN', 'EDGE').data.foreach_set('value', [ (min(e.vertices), max(e.vertices)) in _k for e in me_mesh_3704_dat_4_001.edges])
me_mesh_3704_dat_4_001.materials.append(mat_material_4_c_004)
me_mesh_3704_dat_4_001.update()

# ---- objects
ob_00000_59443_dat = bpy.data.objects.new('00000_59443.dat', me_mesh_59443_dat_4)
ob_00000_59443_dat_001 = bpy.data.objects.new('00000_59443.dat.001', me_mesh_59443_dat_4_001)
ob_00000_59443_dat_002 = bpy.data.objects.new('00000_59443.dat.002', me_mesh_59443_dat_4_002)
ob_00000_59443_dat_003 = bpy.data.objects.new('00000_59443.dat.003', me_mesh_59443_dat_4_003)
ob_cube = bpy.data.objects.new('Cube', me_cube_001)
ob_00000_3704_dat = bpy.data.objects.new('00000_3704.dat', me_mesh_3704_dat_4)
ob_00000_3704_dat_001 = bpy.data.objects.new('00000_3704.dat.001', me_mesh_3704_dat_4_001)

# ---- transforms, parenting, visibility, modifiers, constraints
ob_00000_59443_dat.location = (0.0, -0.008, 0.0)
ob_00000_59443_dat.empty_display_size = 0.1
_m = ob_00000_59443_dat.modifiers.new('Bevel', 'BEVEL')
_m.width = 0.0002
_m.width_pct = 0.0002
_m.segments = 4
_m.limit_method = 'WEIGHT'
_m = ob_00000_59443_dat.modifiers.new('Edge Split', 'EDGE_SPLIT')
ob_00000_59443_dat_001.location = (0.15, -0.008, 0.0)
ob_00000_59443_dat_001.empty_display_size = 0.1
_m = ob_00000_59443_dat_001.modifiers.new('Bevel', 'BEVEL')
_m.width = 0.0002
_m.width_pct = 0.0002
_m.segments = 4
_m.limit_method = 'WEIGHT'
_m = ob_00000_59443_dat_001.modifiers.new('Edge Split', 'EDGE_SPLIT')
ob_00000_59443_dat_002.location = (0.0, 0.008, 0.0)
ob_00000_59443_dat_002.empty_display_size = 0.1
_m = ob_00000_59443_dat_002.modifiers.new('Bevel', 'BEVEL')
_m.width = 0.0002
_m.width_pct = 0.0002
_m.segments = 4
_m.limit_method = 'WEIGHT'
_m = ob_00000_59443_dat_002.modifiers.new('Edge Split', 'EDGE_SPLIT')
ob_00000_59443_dat_003.location = (0.15, 0.008, 0.0)
ob_00000_59443_dat_003.empty_display_size = 0.1
_m = ob_00000_59443_dat_003.modifiers.new('Bevel', 'BEVEL')
_m.width = 0.0002
_m.width_pct = 0.0002
_m.segments = 4
_m.limit_method = 'WEIGHT'
_m = ob_00000_59443_dat_003.modifiers.new('Edge Split', 'EDGE_SPLIT')
ob_cube.location = (0.075, 0.004, 0.0)
ob_cube.scale = (0.07175, 0.02, 0.001)
ob_00000_3704_dat.location = (0.15, 0.016, 0.0)
ob_00000_3704_dat.rotation_euler = (0.0, -0.0, -1.571)
ob_00000_3704_dat.empty_display_size = 0.1
_m = ob_00000_3704_dat.modifiers.new('Bevel', 'BEVEL')
_m.width = 0.0002
_m.width_pct = 0.0002
_m.segments = 4
_m.limit_method = 'WEIGHT'
_m = ob_00000_3704_dat.modifiers.new('Edge Split', 'EDGE_SPLIT')
ob_00000_3704_dat_001.location = (0.0, 0.016, 0.0)
ob_00000_3704_dat_001.rotation_euler = (0.0, -0.0, -1.571)
ob_00000_3704_dat_001.empty_display_size = 0.1
_m = ob_00000_3704_dat_001.modifiers.new('Bevel', 'BEVEL')
_m.width = 0.0002
_m.width_pct = 0.0002
_m.segments = 4
_m.limit_method = 'WEIGHT'
_m = ob_00000_3704_dat_001.modifiers.new('Edge Split', 'EDGE_SPLIT')

# ---- collection membership
col_collection.objects.link(ob_00000_59443_dat)
col_collection.objects.link(ob_00000_59443_dat_001)
col_collection.objects.link(ob_00000_59443_dat_002)
col_collection.objects.link(ob_00000_59443_dat_003)
col_collection.objects.link(ob_cube)
col_collection.objects.link(ob_00000_3704_dat)
col_collection.objects.link(ob_00000_3704_dat_001)

# ---- scene / render settings (as saved in the file)
scene.frame_start = 1; scene.frame_end = 250; scene.frame_set(1)
scene.render.engine = 'CYCLES'
scene.cycles.diffuse_bounces = 20
scene.cycles.glossy_bounces = 20
bpy.context.view_layer.update()

# ---- added for rendering (the .blend has no active camera and no usable light): camera, sun
cam_auto = bpy.data.cameras.new('AutoCamera')
cam_auto.lens = 50.0
cam_auto.sensor_width = 36.0
cam_auto.clip_end = 1000.0
ob_auto_camera = bpy.data.objects.new('AutoCamera', cam_auto)
scene.collection.objects.link(ob_auto_camera)
ob_auto_camera.location = (0.260045, -0.218054, 0.148036)
ob_auto_camera.rotation_euler = (1.09748, -7.21219e-08, 0.694738)
scene.camera = ob_auto_camera
light_auto_sun = bpy.data.lights.new('AutoSun', 'SUN')
light_auto_sun.energy = 3.0
light_auto_sun.angle = 0.0523599
ob_auto_sun = bpy.data.objects.new('AutoSun', light_auto_sun)
scene.collection.objects.link(ob_auto_sun)
ob_auto_sun.rotation_euler = (0.872665, 0.174533, 0.523599)
bpy.context.view_layer.update()
